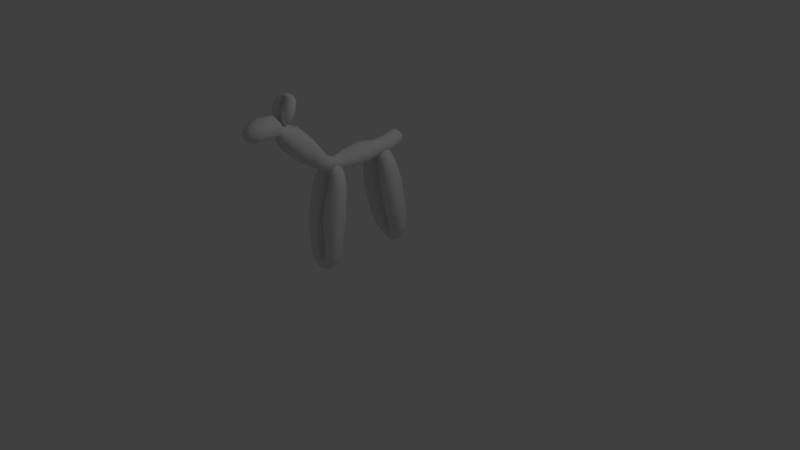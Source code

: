 # Source: GIRAFA.blend  (saved by Blender 2.79.0; exported with 4.5.12 LTS)
import bpy
from mathutils import Matrix  # noqa: F401  (used for matrix-valued properties, if any)

bpy.ops.wm.read_factory_settings(use_empty=True)
scene = bpy.context.scene
scene.name = 'Scene'

# ---- collections
col_collection_1 = bpy.data.collections.new('Collection 1'); scene.collection.children.link(col_collection_1)

# ---- materials (node trees are filled in below, after node groups)
mat_material_001 = bpy.data.materials.new('Material.001')
mat_material_001.alpha_threshold = 0.0
mat_material_001.use_transparent_shadow = False
mat_material_001.roughness = 0.5

# ---- material node trees

# ---- world
world_world = bpy.data.worlds.new('World'); scene.world = world_world
world_world.color = (0.05088, 0.05088, 0.05088)
world_world.use_sun_shadow = False
world_world.sun_shadow_jitter_overblur = 0.0
world_world.cycles.sampling_method = 'MANUAL'

# ---- cameras
cam_camera = bpy.data.cameras.new('Camera')
cam_camera.clip_end = 100.0
cam_camera.lens = 35.0
cam_camera.sensor_width = 32.0
cam_camera.sensor_height = 18.0
cam_camera.ortho_scale = 7.314
cam_camera.dof.focus_distance = 0.0
cam_camera.dof.aperture_fstop = 128.0

# ---- lights
light_lamp = bpy.data.lights.new('Lamp', 'POINT')
light_lamp.transmission_factor = 0.0
light_lamp.cutoff_distance = 30.0
light_lamp.energy = 100.0
light_lamp.shadow_buffer_clip_start = 1.001
light_lamp.shadow_soft_size = 0.1
light_lamp.shadow_maximum_resolution = 0.006
light_lamp.use_absolute_resolution = True

# ---- meshes
me_cube_002 = bpy.data.meshes.new('Cube.002')
me_cube_002.from_pydata([(-0.3213, 0.469, 0.4326), (-0.06328, 0.4623, 0.4587), (-0.2316, 0.5346, 0.107), (-0.03798, 0.5297, 0.1431), (-0.1486, 0.4268, 0.1294), (-0.0577, 0.5203, 0.1918), (-0.1502, 0.6201, 0.1652), (-0.07743, 0.6266, 0.0806), (-0.1085, 0.554, -0.0007223), (-0.07618, 0.4542, 0.05096), (-0.1845, 0.3321, 0.4201), (-0.1854, 0.5852, 0.4695), (-0.3286, 0.3746, 0.9302), (-0.06013, 0.3747, 0.9009), (-0.2359, 0.3177, 1.262), (-0.04076, 0.3241, 1.226), (-0.1465, 0.2256, 1.197), (-0.06009, 0.3306, 1.172), (-0.15, 0.428, 1.237), (-0.07735, 0.4085, 1.32), (-0.1103, 0.2974, 1.373), (-0.07535, 0.2232, 1.283), (-0.1838, 0.2397, 0.8901), (-0.1854, 0.5052, 0.9391), (0.251, 0.4689, 0.4323), (-0.006793, 0.4621, 0.4588), (0.1603, 0.5346, 0.1065), (-0.03725, 0.5295, 0.1439), (0.07683, 0.4267, 0.1294), (-0.01338, 0.5203, 0.1921), (0.07836, 0.6203, 0.1653), (0.0003759, 0.6269, 0.0807), (0.03203, 0.5541, -0.001133), (0.0002389, 0.454, 0.05101), (0.113, 0.3327, 0.4203), (0.1138, 0.5843, 0.4694), (0.2587, 0.3744, 0.9304), (-0.01015, 0.3744, 0.901), (0.1646, 0.3175, 1.262), (-0.03415, 0.3241, 1.226), (0.07541, 0.2256, 1.197), (-0.01056, 0.3304, 1.172), (0.07874, 0.4279, 1.237), (0.0008615, 0.4086, 1.32), (0.03368, 0.2974, 1.374), (-1.165e-05, 0.223, 1.283), (0.1125, 0.2403, 0.8904), (0.114, 0.5041, 0.9391), (-0.304, -0.562, 0.4207), (-0.07257, -0.571, 0.448), (-0.228, -0.6023, 0.08912), (-0.04627, -0.6, 0.1127), (-0.1467, -0.6816, 0.1447), (-0.07612, -0.5921, 0.1697), (-0.1485, -0.5074, 0.1181), (-0.07716, -0.5296, 0.03564), (-0.1061, -0.6176, -0.01531), (-0.07581, -0.6851, 0.06072), (-0.1707, -0.6756, 0.4507), (-0.1827, -0.4574, 0.4202), (-0.3055, -0.4944, 0.9174), (-0.06547, -0.5133, 0.8949), (-0.2262, -0.4443, 1.247), (-0.04507, -0.45, 1.223), (-0.1429, -0.5433, 1.218), (-0.06984, -0.46, 1.168), (-0.1479, -0.362, 1.195), (-0.07709, -0.3538, 1.28), (-0.1072, -0.4299, 1.358), (-0.07477, -0.5229, 1.3), (-0.1681, -0.6224, 0.9225), (-0.1818, -0.3927, 0.8905), (0.2343, -0.5624, 0.4205), (0.0003249, -0.5714, 0.4482), (0.1563, -0.6024, 0.08894), (-0.02972, -0.6001, 0.1125), (0.07498, -0.6808, 0.1447), (0.005677, -0.5923, 0.1695), (0.07669, -0.5083, 0.1184), (0.0001847, -0.5305, 0.03587), (0.02938, -0.6175, -0.01477), (-1.81e-05, -0.6848, 0.06073), (0.09941, -0.6758, 0.4509), (0.1113, -0.4581, 0.4203), (0.2364, -0.4947, 0.9177), (-0.006864, -0.5137, 0.8949), (0.1548, -0.4444, 1.247), (-0.03062, -0.4501, 1.223), (0.07153, -0.543, 1.218), (-0.001334, -0.4602, 1.168), (0.07631, -0.3622, 1.195), (0.0002926, -0.3537, 1.28), (0.0308, -0.4299, 1.358), (-0.0006099, -0.5232, 1.3), (0.09671, -0.622, 0.9225), (0.1105, -0.3925, 0.8905), (0.009135, 0.2473, 1.27), (-0.01491, 0.2132, 1.477), (0.01366, 0.5979, 1.331), (0.1091, 0.5387, 1.438), (-0.01075, 0.4906, 1.524), (-0.1127, 0.5487, 1.416), (0.1034, 0.2273, 1.384), (-0.1091, 0.2332, 1.364), (-0.0002648, -0.2519, 1.235), (-0.02563, -0.2414, 1.478), (-0.01307, -0.589, 1.291), (0.07162, -0.5509, 1.378), (-0.0279, -0.5095, 1.45), (-0.111, -0.5495, 1.359), (0.1117, -0.2491, 1.361), (-0.1386, -0.2437, 1.336), (-0.002081, -0.959, 1.512), (0.1409, -0.8283, 1.644), (-0.02971, -0.7284, 1.731), (-0.1815, -0.8397, 1.618), (-0.03728, -1.441, 2.148), (-0.1726, -1.485, 2.021), (-0.0148, -1.557, 1.879), (0.1134, -1.491, 2.042), (0.0557, -1.179, 1.967), (-0.01068, -1.247, 1.886), (-0.09948, -1.181, 1.955), (-0.02508, -1.14, 2.009), (-0.02823, -1.652, 2.02), (-0.001385, 0.6347, 1.487), (-0.1758, 0.3896, 0.2326), (-0.1771, 0.6114, 0.2756), (-0.2837, 0.5109, 0.228), (-0.06337, 0.5015, 0.282), (-0.2918, 0.3676, 0.4159), (-0.1037, 0.55, 0.4724), (-0.1121, 0.4454, 0.07861), (-0.1137, 0.6241, 0.1101), (-0.1728, 0.5467, 0.04071), (-0.043, 0.5278, 0.1543), (-0.209, 0.5993, 0.1305), (-0.2126, 0.4625, 0.1036), (-0.07927, 0.4447, 0.1665), (-0.08633, 0.595, 0.1927), (-0.0868, 0.3694, 0.4376), (-0.2752, 0.5604, 0.4545), (-0.05861, 0.4157, 0.6797), (-0.334, 0.4197, 0.6796), (-0.1848, 0.5462, 0.7042), (-0.1841, 0.2789, 0.6536), (-0.174, 0.2262, 1.087), (-0.1769, 0.4569, 1.129), (-0.2894, 0.3385, 1.139), (-0.06605, 0.3446, 1.079), (-0.296, 0.2713, 0.908), (-0.09989, 0.4687, 0.9225), (-0.1108, 0.226, 1.252), (-0.1138, 0.4147, 1.291), (-0.1758, 0.3062, 1.33), (-0.0466, 0.3261, 1.212), (-0.2137, 0.3927, 1.264), (-0.2145, 0.2484, 1.237), (-0.07951, 0.2524, 1.167), (-0.08582, 0.4077, 1.199), (-0.08468, 0.2797, 0.8862), (-0.2811, 0.4739, 0.9437), (0.104, 0.3894, 0.2324), (0.1053, 0.6113, 0.2756), (0.213, 0.5109, 0.2276), (-0.007552, 0.5015, 0.2821), (0.221, 0.3664, 0.4155), (0.03326, 0.5486, 0.4723), (0.03938, 0.4453, 0.07868), (0.04063, 0.6244, 0.1102), (0.09995, 0.5468, 0.0402), (-0.0289, 0.5275, 0.1555), (0.1374, 0.5997, 0.1304), (0.141, 0.4622, 0.1032), (0.008033, 0.4451, 0.1667), (0.01485, 0.5948, 0.1928), (-0.03904, 0.4561, 0.04294), (-0.03985, 0.6274, 0.0723), (-0.0394, 0.5564, -0.01537), (-0.03915, 0.5293, 0.1439), (-0.02751, 0.4635, 0.1118), (-0.02601, 0.5999, 0.1328), (0.02389, 0.6108, 0.02647), (0.02468, 0.4899, 0.003866), (0.01652, 0.3706, 0.438), (0.2039, 0.5609, 0.4545), (-0.01174, 0.4153, 0.6798), (0.2643, 0.4195, 0.6795), (0.1134, 0.545, 0.7041), (0.1129, 0.2794, 0.6539), (0.1027, 0.2265, 1.087), (0.1056, 0.4565, 1.129), (0.2187, 0.3383, 1.139), (-0.004759, 0.3443, 1.079), (0.2256, 0.2699, 0.908), (0.02971, 0.4671, 0.9223), (0.03876, 0.2259, 1.252), (0.0412, 0.4148, 1.291), (0.1029, 0.3061, 1.33), (-0.02484, 0.326, 1.211), (0.1424, 0.393, 1.265), (0.1432, 0.248, 1.237), (0.00887, 0.2524, 1.168), (0.01501, 0.4073, 1.199), (-0.03881, 0.2211, 1.292), (-0.03955, 0.4068, 1.328), (-0.03947, 0.2937, 1.389), (-0.03877, 0.3237, 1.227), (-0.02536, 0.2517, 1.231), (-0.0256, 0.3935, 1.258), (0.02717, 0.3685, 1.372), (0.02501, 0.2378, 1.343), (0.01425, 0.2807, 0.8865), (0.2101, 0.4745, 0.944), (-0.04781, 0.4635, 0.1113), (-0.05031, 0.6, 0.1322), (-0.1008, 0.6105, 0.02669), (-0.1008, 0.4901, 0.004236), (-0.04952, 0.2519, 1.231), (-0.04991, 0.3935, 1.259), (-0.1041, 0.3683, 1.372), (-0.101, 0.2379, 1.343), (-0.1704, -0.6801, 0.2544), (-0.1749, -0.4882, 0.2272), (-0.2752, -0.5862, 0.2129), (-0.08851, -0.5835, 0.2653), (-0.2704, -0.6498, 0.4362), (-0.1102, -0.4856, 0.4329), (-0.1114, -0.6834, 0.09021), (-0.113, -0.5212, 0.06436), (-0.1701, -0.6119, 0.02338), (-0.05669, -0.5976, 0.1287), (-0.2069, -0.5344, 0.09058), (-0.2052, -0.6652, 0.1105), (-0.09335, -0.6564, 0.17), (-0.09402, -0.5278, 0.1505), (-0.08656, -0.6539, 0.457), (-0.2625, -0.4791, 0.4136), (-0.05434, -0.5494, 0.6726), (-0.3147, -0.5309, 0.6692), (-0.1816, -0.4207, 0.6548), (-0.1642, -0.6613, 0.6882), (-0.1661, -0.5767, 1.113), (-0.1738, -0.3709, 1.084), (-0.2775, -0.4622, 1.125), (-0.07834, -0.4782, 1.074), (-0.2758, -0.5883, 0.9277), (-0.1069, -0.4214, 0.8856), (-0.1092, -0.5279, 1.27), (-0.1128, -0.3578, 1.25), (-0.1691, -0.4352, 1.314), (-0.05379, -0.4524, 1.208), (-0.2044, -0.3814, 1.227), (-0.2063, -0.5121, 1.246), (-0.08429, -0.5282, 1.185), (-0.09287, -0.388, 1.169), (-0.07853, -0.6009, 0.9097), (-0.2594, -0.4157, 0.9026), (0.09872, -0.679, 0.2545), (0.1031, -0.4895, 0.2275), (0.2046, -0.5864, 0.2125), (0.01752, -0.5837, 0.2655), (0.1999, -0.651, 0.4363), (0.03861, -0.4857, 0.433), (0.03873, -0.6829, 0.09023), (0.03994, -0.5221, 0.06464), (0.09673, -0.6119, 0.02361), (-0.01527, -0.5977, 0.1286), (0.1349, -0.5345, 0.09063), (0.1333, -0.6653, 0.1106), (0.02231, -0.656, 0.1699), (0.02338, -0.5289, 0.1505), (-0.03897, -0.6857, 0.05226), (-0.03983, -0.5329, 0.02761), (-0.03936, -0.6195, -0.02842), (-0.03938, -0.6005, 0.1108), (-0.02196, -0.6612, 0.1054), (-0.02215, -0.542, 0.08668), (0.02216, -0.5588, -0.008107), (0.02192, -0.6707, 0.01007), (0.01429, -0.6546, 0.4572), (0.1913, -0.4788, 0.4135), (-0.01817, -0.5498, 0.6727), (0.2457, -0.5314, 0.6693), (0.1104, -0.4207, 0.6548), (0.09317, -0.6622, 0.6884), (0.09453, -0.5757, 1.113), (0.1022, -0.3713, 1.085), (0.2071, -0.4624, 1.126), (0.006926, -0.4785, 1.074), (0.2057, -0.5901, 0.9283), (0.03503, -0.4214, 0.8856), (0.037, -0.5283, 1.27), (0.03994, -0.3576, 1.25), (0.09622, -0.4353, 1.314), (-0.01839, -0.4527, 1.207), (0.1328, -0.3813, 1.227), (0.1347, -0.5124, 1.246), (0.0131, -0.5284, 1.185), (0.02149, -0.3881, 1.169), (-0.03876, -0.5226, 1.309), (-0.03972, -0.3523, 1.289), (-0.0394, -0.4282, 1.374), (-0.03906, -0.45, 1.225), (-0.02388, -0.5118, 1.246), (-0.02254, -0.3827, 1.233), (0.02376, -0.3701, 1.334), (0.02329, -0.4925, 1.349), (0.006306, -0.6016, 0.9098), (0.1885, -0.4151, 0.9027), (-0.05382, -0.6613, 0.1055), (-0.05426, -0.5414, 0.08692), (-0.0993, -0.5583, -0.008773), (-0.09804, -0.671, 0.009902), (-0.05132, -0.5115, 1.246), (-0.05381, -0.3827, 1.233), (-0.1006, -0.3703, 1.334), (-0.09916, -0.4923, 1.349), (0.1086, 0.4232, 1.401), (-0.1095, 0.4304, 1.379), (0.01335, 0.4594, 1.288), (-0.0105, 0.3947, 1.491), (0.08438, 0.2408, 1.304), (-0.09341, 0.2196, 1.445), (0.0808, 0.6034, 1.477), (-0.08581, 0.6143, 1.462), (0.008483, 0.6605, 1.404), (-0.009498, 0.559, 1.536), (-0.07378, 0.5885, 1.346), (0.09057, 0.5787, 1.367), (0.07311, 0.5017, 1.504), (-0.09163, 0.5074, 1.492), (0.06956, 0.2153, 1.458), (-0.0715, 0.2453, 1.288), (-0.02385, -0.01374, 1.509), (0.006734, -0.000643, 1.231), (-0.1515, -0.003188, 1.349), (0.1324, -0.01045, 1.377), (0.07211, -0.4412, 1.355), (-0.1042, -0.4381, 1.336), (-0.008208, -0.4604, 1.262), (-0.02431, -0.4187, 1.432), (0.08303, -0.2525, 1.272), (-0.1199, -0.2408, 1.436), (0.09699, -0.6529, 1.462), (-0.1399, -0.6563, 1.44), (-0.01247, -0.7258, 1.363), (-0.03115, -0.5814, 1.542), (-0.08088, -0.5786, 1.303), (0.05171, -0.5803, 1.317), (0.04416, -0.52, 1.437), (-0.09545, -0.5197, 1.421), (0.07372, -0.2447, 1.452), (-0.08982, -0.2486, 1.252), (0.1449, -1.029, 1.85), (-0.183, -1.041, 1.826), (0.00262, -1.181, 1.724), (-0.02713, -0.9248, 1.926), (-0.1323, -0.9292, 1.535), (0.1147, -0.9161, 1.559), (0.08289, -0.7521, 1.714), (-0.1396, -0.7558, 1.7), (0.06343, -1.606, 2.03), (-0.1208, -1.603, 2.016), (-0.0206, -1.639, 1.93), (-0.03438, -1.578, 2.103), (0.02517, -1.15, 2.001), (-0.1311, -1.449, 2.113), (-0.1402, -1.534, 1.914), (0.09948, -1.535, 1.936), (0.06044, -1.457, 2.124), (-0.07358, -1.149, 1.994), (-0.08469, -1.227, 1.904), (0.05268, -1.22, 1.919), (0.1145, -1.306, 2.029), (-0.01171, -1.375, 1.877), (-0.1652, -1.301, 2.005), (-0.03497, -1.245, 2.135), (-0.2594, 0.4268, 0.2183), (-0.08858, 0.4143, 0.2581), (-0.1007, 0.5835, 0.2902), (-0.2515, 0.5871, 0.2506), (-0.1586, 0.4806, 0.04205), (-0.05999, 0.4587, 0.1269), (-0.0645, 0.5986, 0.1495), (-0.1576, 0.606, 0.06572), (-0.2633, 0.2547, 1.116), (-0.08947, 0.257, 1.069), (-0.1003, 0.4309, 1.103), (-0.2554, 0.423, 1.145), (-0.1595, 0.2441, 1.302), (-0.06198, 0.2531, 1.212), (-0.06413, 0.3974, 1.241), (-0.1623, 0.3773, 1.33), (-0.3016, 0.3115, 0.6593), (-0.08177, 0.3204, 0.6617), (-0.2817, 0.5197, 0.6985), (-0.1002, 0.5083, 0.6974), (0.1883, 0.4261, 0.2179), (0.01726, 0.4148, 0.2582), (0.02944, 0.583, 0.2902), (0.1802, 0.5878, 0.2505), (0.08578, 0.4804, 0.04163), (-0.01202, 0.4586, 0.1276), (-0.007995, 0.5985, 0.1502), (0.08452, 0.6063, 0.06545), (-0.03911, 0.4928, -0.008931), (-0.03898, 0.4641, 0.1098), (-0.03962, 0.5998, 0.1302), (-0.03972, 0.6122, 0.01349), (0.1924, 0.254, 1.117), (0.01869, 0.2575, 1.069), (0.0294, 0.4301, 1.103), (0.1843, 0.4233, 1.146), (0.0868, 0.2438, 1.302), (-0.009446, 0.2528, 1.211), (-0.007632, 0.3975, 1.241), (0.0894, 0.3775, 1.331), (-0.0391, 0.2347, 1.357), (-0.03867, 0.2511, 1.234), (-0.03912, 0.3926, 1.261), (-0.03972, 0.3651, 1.386), (0.2313, 0.31, 0.659), (0.01141, 0.3214, 0.662), (0.2106, 0.5202, 0.6987), (0.02998, 0.5068, 0.6972), (-0.2467, -0.6599, 0.2306), (-0.1052, -0.6534, 0.2697), (-0.1133, -0.5135, 0.249), (-0.2454, -0.5112, 0.2103), (-0.1539, -0.6685, 0.04742), (-0.07047, -0.6595, 0.1254), (-0.07071, -0.5369, 0.1063), (-0.1559, -0.5491, 0.02766), (-0.2519, -0.5434, 1.13), (-0.09304, -0.5549, 1.09), (-0.109, -0.3985, 1.07), (-0.2437, -0.3905, 1.107), (-0.1545, -0.4976, 1.308), (-0.06543, -0.5157, 1.227), (-0.07027, -0.3844, 1.214), (-0.1554, -0.3759, 1.293), (-0.2795, -0.6284, 0.6828), (-0.06632, -0.6429, 0.6856), (-0.266, -0.444, 0.6578), (-0.1015, -0.4514, 0.659), (0.1754, -0.6606, 0.2306), (0.03386, -0.6532, 0.2698), (0.04223, -0.5142, 0.2492), (0.174, -0.5108, 0.2101), (0.08081, -0.6682, 0.04762), (-0.001744, -0.6593, 0.1253), (-0.001407, -0.5376, 0.1063), (0.08243, -0.5494, 0.02798), (-0.03906, -0.6722, -0.002753), (-0.03909, -0.6618, 0.1017), (-0.03971, -0.5427, 0.08329), (-0.03969, -0.5618, -0.02011), (0.181, -0.5444, 1.131), (0.02163, -0.5549, 1.09), (0.0375, -0.3987, 1.07), (0.1725, -0.3901, 1.107), (0.08189, -0.4979, 1.309), (-0.006588, -0.5162, 1.227), (-0.002266, -0.3843, 1.214), (0.08243, -0.3757, 1.293), (-0.03904, -0.4915, 1.364), (-0.03871, -0.5114, 1.249), (-0.03949, -0.3825, 1.236), (-0.03971, -0.368, 1.349), (0.2096, -0.6301, 0.6832), (-0.006079, -0.6439, 0.6858), (0.1951, -0.4436, 0.6577), (0.02966, -0.4514, 0.659), (0.08998, 0.4482, 1.323), (0.07231, 0.4006, 1.472), (-0.08961, 0.4052, 1.459), (-0.07054, 0.4541, 1.305), (0.06943, 0.6236, 1.414), (0.0552, 0.5538, 1.515), (-0.07123, 0.5599, 1.506), (-0.05852, 0.6331, 1.4), (0.05617, -0.4565, 1.29), (0.04433, -0.4251, 1.417), (-0.08877, -0.4228, 1.403), (-0.07609, -0.4541, 1.275), (0.07065, -0.707, 1.393), (0.06017, -0.5991, 1.527), (-0.1175, -0.6017, 1.51), (-0.09961, -0.7086, 1.377), (0.1006, -0.004733, 1.274), (0.0893, -0.01458, 1.479), (-0.0956, 0.0004686, 1.252), (-0.1308, -0.009197, 1.462), (0.1249, -1.127, 1.773), (0.08269, -0.9488, 1.911), (-0.1339, -0.9516, 1.899), (-0.1384, -1.146, 1.747), (0.05671, -1.609, 1.958), (0.03498, -1.559, 2.09), (-0.1017, -1.555, 2.081), (-0.1022, -1.608, 1.944), (0.06377, -1.264, 2.112), (-0.1279, -1.258, 2.097), (-0.1285, -1.353, 1.907), (0.09785, -1.357, 1.929), (-0.1909, -1.104, 2.108), (-0.05731, -1.11, 2.115), (-0.1471, -1.128, 2.03), (-0.04213, -1.126, 2.035), (-0.1001, -1.174, 2.043), (-0.05936, -1.122, 2.049), (-0.1012, -1.073, 2.037), (-0.05996, -1.086, 2.017), (-0.07666, -1.137, 2.005), (-0.05918, -1.176, 2.023), (-0.114, -1.17, 2.115), (-0.1209, -1.044, 2.108), (-0.1918, -1.065, 2.225), (-0.05321, -1.076, 2.22), (-0.146, -1.036, 2.303), (-0.04143, -1.04, 2.297), (-0.09794, -1.094, 2.296), (-0.05574, -1.046, 2.284), (-0.1008, -0.989, 2.291), (-0.05992, -0.9843, 2.311), (-0.07731, -1.028, 2.329), (-0.05858, -1.082, 2.315), (-0.1124, -1.139, 2.226), (-0.1204, -1.007, 2.219), (0.1199, -1.105, 2.108), (-0.01522, -1.11, 2.115), (0.07482, -1.128, 2.03), (-0.03257, -1.126, 2.035), (0.02788, -1.173, 2.043), (-0.01213, -1.122, 2.049), (0.02887, -1.073, 2.037), (-0.01531, -1.086, 2.017), (0.00155, -1.137, 2.005), (-0.01542, -1.175, 2.023), (0.04198, -1.17, 2.115), (0.04882, -1.044, 2.108), (0.1211, -1.066, 2.225), (-0.01938, -1.077, 2.22), (0.07395, -1.037, 2.303), (-0.03309, -1.04, 2.297), (0.02589, -1.093, 2.296), (-0.01618, -1.046, 2.284), (0.02864, -0.9891, 2.291), (-0.01524, -0.9842, 2.311), (0.002369, -1.028, 2.329), (-0.01576, -1.082, 2.315), (0.04043, -1.139, 2.226), (0.04837, -1.007, 2.219), (-0.1138, -1.173, 2.069), (-0.1164, -1.062, 2.063), (-0.1743, -1.118, 2.059), (-0.06651, -1.117, 2.072), (-0.1716, -1.155, 2.112), (-0.07906, -1.06, 2.111), (-0.07973, -1.175, 2.03), (-0.08063, -1.081, 2.024), (-0.1136, -1.133, 2.014), (-0.04814, -1.125, 2.039), (-0.1349, -1.089, 2.03), (-0.1339, -1.164, 2.035), (-0.06931, -1.159, 2.049), (-0.0697, -1.085, 2.044), (-0.06539, -1.158, 2.117), (-0.167, -1.057, 2.106), (-0.04679, -1.097, 2.168), (-0.1971, -1.087, 2.167), (-0.1203, -1.023, 2.163), (-0.1102, -1.162, 2.171), (-0.1113, -1.113, 2.271), (-0.1158, -0.9941, 2.265), (-0.1756, -1.047, 2.274), (-0.06064, -1.056, 2.262), (-0.1747, -1.12, 2.228), (-0.07712, -1.023, 2.218), (-0.07849, -1.085, 2.308), (-0.08054, -0.9866, 2.304), (-0.1131, -1.031, 2.319), (-0.04647, -1.041, 2.294), (-0.1334, -1.0, 2.298), (-0.1345, -1.076, 2.303), (-0.06408, -1.085, 2.288), (-0.06903, -1.004, 2.285), (-0.06075, -1.127, 2.223), (-0.1652, -1.02, 2.222), (0.04159, -1.172, 2.069), (0.04414, -1.063, 2.063), (0.1027, -1.119, 2.059), (-0.005298, -1.117, 2.072), (0.09998, -1.156, 2.112), (0.006879, -1.06, 2.111), (0.006951, -1.174, 2.03), (0.007647, -1.081, 2.024), (0.04044, -1.133, 2.014), (-0.02423, -1.125, 2.039), (0.06245, -1.089, 2.03), (0.06155, -1.164, 2.035), (-0.002533, -1.159, 2.049), (-0.001914, -1.085, 2.044), (-0.03791, -1.176, 2.021), (-0.03841, -1.088, 2.015), (-0.03814, -1.138, 2.002), (-0.03815, -1.127, 2.035), (-0.02809, -1.162, 2.034), (-0.0282, -1.093, 2.029), (-0.002616, -1.103, 2.007), (-0.002754, -1.167, 2.011), (-0.007162, -1.158, 2.117), (0.09503, -1.056, 2.106), (-0.0259, -1.097, 2.168), (0.1265, -1.087, 2.167), (0.04835, -1.023, 2.163), (0.03838, -1.162, 2.171), (0.03916, -1.112, 2.271), (0.04359, -0.9944, 2.265), (0.1042, -1.047, 2.274), (-0.01141, -1.056, 2.262), (0.1033, -1.121, 2.228), (0.004813, -1.023, 2.218), (0.005949, -1.085, 2.308), (0.007648, -0.9865, 2.304), (0.04015, -1.031, 2.319), (-0.02603, -1.041, 2.294), (0.06125, -1.0, 2.298), (0.06237, -1.076, 2.303), (-0.007849, -1.085, 2.288), (-0.003004, -1.004, 2.285), (-0.03779, -1.082, 2.318), (-0.03835, -0.9834, 2.313), (-0.03816, -1.027, 2.333), (-0.03797, -1.04, 2.298), (-0.0292, -1.076, 2.303), (-0.02843, -1.001, 2.3), (-0.001693, -0.9937, 2.324), (-0.001964, -1.064, 2.327), (-0.01177, -1.127, 2.223), (0.09343, -1.02, 2.222), (-0.04649, -1.162, 2.034), (-0.04674, -1.093, 2.029), (-0.07274, -1.102, 2.007), (-0.07202, -1.167, 2.011), (-0.04504, -1.075, 2.303), (-0.04648, -1.001, 2.3), (-0.07349, -0.9938, 2.324), (-0.07267, -1.064, 2.327), (-0.1579, -1.161, 2.063), (-0.07615, -1.157, 2.073), (-0.08081, -1.076, 2.068), (-0.1571, -1.075, 2.059), (-0.1043, -1.166, 2.02), (-0.0561, -1.161, 2.038), (-0.05624, -1.09, 2.034), (-0.1054, -1.097, 2.015), (-0.1609, -1.094, 2.275), (-0.06913, -1.1, 2.266), (-0.07835, -1.01, 2.261), (-0.1561, -1.005, 2.27), (-0.1046, -1.067, 2.317), (-0.05319, -1.078, 2.298), (-0.05599, -1.002, 2.295), (-0.1051, -0.997, 2.314), (-0.1768, -1.143, 2.17), (-0.05371, -1.151, 2.171), (-0.169, -1.036, 2.164), (-0.07399, -1.041, 2.164), (0.08584, -1.161, 2.063), (0.004136, -1.157, 2.073), (0.008972, -1.077, 2.068), (0.08502, -1.075, 2.058), (0.03125, -1.166, 2.02), (-0.01642, -1.161, 2.038), (-0.01622, -1.09, 2.034), (0.03218, -1.097, 2.016), (-0.03796, -1.168, 2.008), (-0.03798, -1.162, 2.033), (-0.03834, -1.093, 2.029), (-0.03833, -1.104, 2.004), (0.08912, -1.094, 2.276), (-0.002925, -1.1, 2.266), (0.006238, -1.01, 2.261), (0.08417, -1.005, 2.27), (0.03187, -1.067, 2.318), (-0.01922, -1.078, 2.298), (-0.01672, -1.002, 2.295), (0.03218, -0.9969, 2.314), (-0.03795, -1.064, 2.331), (-0.03776, -1.075, 2.304), (-0.03821, -1.001, 2.301), (-0.03834, -0.9925, 2.327), (0.1056, -1.144, 2.17), (-0.01892, -1.152, 2.171), (0.09726, -1.036, 2.164), (0.001714, -1.041, 2.164), (0.07649, -1.226, 1.99), (-0.01139, -1.294, 1.885), (-0.1224, -1.225, 1.973), (-0.0287, -1.178, 2.055), (0.03947, -1.191, 2.041), (-0.09335, -1.189, 2.032), (-0.09932, -1.273, 1.906), (0.0678, -1.27, 1.923), (0.09108, -1.124, 1.925), (-0.005834, -1.223, 1.827), (-0.1324, -1.131, 1.908), (-0.02621, -1.058, 1.982), (0.04923, -1.074, 1.971), (-0.09898, -1.075, 1.962), (-0.1046, -1.198, 1.846), (0.07973, -1.187, 1.866)], [], [(0, 141, 381, 128), (0, 128, 378, 130), (0, 130, 394, 143), (0, 143, 396, 141), (1, 140, 379, 129), (1, 129, 380, 131), (1, 131, 397, 142), (1, 142, 395, 140), (2, 137, 378, 128), (2, 128, 381, 136), (2, 136, 385, 134), (2, 134, 382, 137), (3, 215, 384, 135), (3, 135, 383, 214), (3, 214, 407, 179), (3, 179, 408, 215), (4, 138, 379, 126), (4, 126, 378, 137), (4, 137, 382, 132), (4, 132, 383, 138), (5, 139, 380, 129), (5, 129, 379, 138), (5, 138, 383, 135), (5, 135, 384, 139), (6, 136, 381, 127), (6, 127, 380, 139), (6, 139, 384, 133), (6, 133, 385, 136), (7, 216, 385, 133), (7, 133, 384, 215), (7, 215, 408, 177), (7, 177, 409, 216), (8, 217, 382, 134), (8, 134, 385, 216), (8, 216, 409, 178), (8, 178, 406, 217), (9, 214, 383, 132), (9, 132, 382, 217), (9, 217, 406, 176), (9, 176, 407, 214), (10, 145, 394, 130), (10, 130, 378, 126), (10, 126, 379, 140), (10, 140, 395, 145), (11, 144, 397, 131), (11, 131, 380, 127), (11, 127, 381, 141), (11, 141, 396, 144), (12, 148, 389, 161), (12, 161, 396, 143), (12, 143, 394, 150), (12, 150, 386, 148), (13, 149, 387, 160), (13, 160, 395, 142), (13, 142, 397, 151), (13, 151, 388, 149), (14, 148, 386, 157), (14, 157, 390, 154), (14, 154, 393, 156), (14, 156, 389, 148), (15, 155, 392, 219), (15, 219, 420, 207), (15, 207, 419, 218), (15, 218, 391, 155), (16, 146, 387, 158), (16, 158, 391, 152), (16, 152, 390, 157), (16, 157, 386, 146), (17, 149, 388, 159), (17, 159, 392, 155), (17, 155, 391, 158), (17, 158, 387, 149), (18, 147, 389, 156), (18, 156, 393, 153), (18, 153, 392, 159), (18, 159, 388, 147), (19, 153, 393, 220), (19, 220, 421, 205), (19, 205, 420, 219), (19, 219, 392, 153), (20, 154, 390, 221), (20, 221, 418, 206), (20, 206, 421, 220), (20, 220, 393, 154), (21, 152, 391, 218), (21, 218, 419, 204), (21, 204, 418, 221), (21, 221, 390, 152), (22, 150, 394, 145), (22, 145, 395, 160), (22, 160, 387, 146), (22, 146, 386, 150), (23, 151, 397, 144), (23, 144, 396, 161), (23, 161, 389, 147), (23, 147, 388, 151), (24, 164, 401, 185), (24, 185, 424, 187), (24, 187, 422, 166), (24, 166, 398, 164), (25, 165, 399, 184), (25, 184, 423, 186), (25, 186, 425, 167), (25, 167, 400, 165), (26, 164, 398, 173), (26, 173, 402, 170), (26, 170, 405, 172), (26, 172, 401, 164), (27, 171, 404, 181), (27, 181, 408, 179), (27, 179, 407, 180), (27, 180, 403, 171), (28, 162, 399, 174), (28, 174, 403, 168), (28, 168, 402, 173), (28, 173, 398, 162), (29, 165, 400, 175), (29, 175, 404, 171), (29, 171, 403, 174), (29, 174, 399, 165), (30, 163, 401, 172), (30, 172, 405, 169), (30, 169, 404, 175), (30, 175, 400, 163), (31, 169, 405, 182), (31, 182, 409, 177), (31, 177, 408, 181), (31, 181, 404, 169), (32, 170, 402, 183), (32, 183, 406, 178), (32, 178, 409, 182), (32, 182, 405, 170), (33, 168, 403, 180), (33, 180, 407, 176), (33, 176, 406, 183), (33, 183, 402, 168), (34, 166, 422, 189), (34, 189, 423, 184), (34, 184, 399, 162), (34, 162, 398, 166), (35, 167, 425, 188), (35, 188, 424, 185), (35, 185, 401, 163), (35, 163, 400, 167), (36, 213, 413, 192), (36, 192, 410, 194), (36, 194, 422, 187), (36, 187, 424, 213), (37, 212, 411, 193), (37, 193, 412, 195), (37, 195, 425, 186), (37, 186, 423, 212), (38, 201, 410, 192), (38, 192, 413, 200), (38, 200, 417, 198), (38, 198, 414, 201), (39, 209, 416, 199), (39, 199, 415, 208), (39, 208, 419, 207), (39, 207, 420, 209), (40, 202, 411, 190), (40, 190, 410, 201), (40, 201, 414, 196), (40, 196, 415, 202), (41, 203, 412, 193), (41, 193, 411, 202), (41, 202, 415, 199), (41, 199, 416, 203), (42, 200, 413, 191), (42, 191, 412, 203), (42, 203, 416, 197), (42, 197, 417, 200), (43, 210, 417, 197), (43, 197, 416, 209), (43, 209, 420, 205), (43, 205, 421, 210), (44, 211, 414, 198), (44, 198, 417, 210), (44, 210, 421, 206), (44, 206, 418, 211), (45, 208, 415, 196), (45, 196, 414, 211), (45, 211, 418, 204), (45, 204, 419, 208), (46, 189, 422, 194), (46, 194, 410, 190), (46, 190, 411, 212), (46, 212, 423, 189), (47, 188, 425, 195), (47, 195, 412, 191), (47, 191, 413, 213), (47, 213, 424, 188), (48, 237, 429, 224), (48, 224, 426, 226), (48, 226, 442, 239), (48, 239, 444, 237), (49, 236, 427, 225), (49, 225, 428, 227), (49, 227, 445, 238), (49, 238, 443, 236), (50, 233, 426, 224), (50, 224, 429, 232), (50, 232, 433, 230), (50, 230, 430, 233), (51, 311, 432, 231), (51, 231, 431, 310), (51, 310, 455, 275), (51, 275, 456, 311), (52, 234, 427, 222), (52, 222, 426, 233), (52, 233, 430, 228), (52, 228, 431, 234), (53, 235, 428, 225), (53, 225, 427, 234), (53, 234, 431, 231), (53, 231, 432, 235), (54, 232, 429, 223), (54, 223, 428, 235), (54, 235, 432, 229), (54, 229, 433, 232), (55, 312, 433, 229), (55, 229, 432, 311), (55, 311, 456, 273), (55, 273, 457, 312), (56, 313, 430, 230), (56, 230, 433, 312), (56, 312, 457, 274), (56, 274, 454, 313), (57, 310, 431, 228), (57, 228, 430, 313), (57, 313, 454, 272), (57, 272, 455, 310), (58, 241, 442, 226), (58, 226, 426, 222), (58, 222, 427, 236), (58, 236, 443, 241), (59, 240, 445, 227), (59, 227, 428, 223), (59, 223, 429, 237), (59, 237, 444, 240), (60, 244, 437, 257), (60, 257, 444, 239), (60, 239, 442, 246), (60, 246, 434, 244), (61, 245, 435, 256), (61, 256, 443, 238), (61, 238, 445, 247), (61, 247, 436, 245), (62, 244, 434, 253), (62, 253, 438, 250), (62, 250, 441, 252), (62, 252, 437, 244), (63, 251, 440, 315), (63, 315, 468, 303), (63, 303, 467, 314), (63, 314, 439, 251), (64, 242, 435, 254), (64, 254, 439, 248), (64, 248, 438, 253), (64, 253, 434, 242), (65, 245, 436, 255), (65, 255, 440, 251), (65, 251, 439, 254), (65, 254, 435, 245), (66, 243, 437, 252), (66, 252, 441, 249), (66, 249, 440, 255), (66, 255, 436, 243), (67, 249, 441, 316), (67, 316, 469, 301), (67, 301, 468, 315), (67, 315, 440, 249), (68, 250, 438, 317), (68, 317, 466, 302), (68, 302, 469, 316), (68, 316, 441, 250), (69, 248, 439, 314), (69, 314, 467, 300), (69, 300, 466, 317), (69, 317, 438, 248), (70, 246, 442, 241), (70, 241, 443, 256), (70, 256, 435, 242), (70, 242, 434, 246), (71, 247, 445, 240), (71, 240, 444, 257), (71, 257, 437, 243), (71, 243, 436, 247), (72, 260, 449, 281), (72, 281, 472, 283), (72, 283, 470, 262), (72, 262, 446, 260), (73, 261, 447, 280), (73, 280, 471, 282), (73, 282, 473, 263), (73, 263, 448, 261), (74, 260, 446, 269), (74, 269, 450, 266), (74, 266, 453, 268), (74, 268, 449, 260), (75, 267, 452, 277), (75, 277, 456, 275), (75, 275, 455, 276), (75, 276, 451, 267), (76, 258, 447, 270), (76, 270, 451, 264), (76, 264, 450, 269), (76, 269, 446, 258), (77, 261, 448, 271), (77, 271, 452, 267), (77, 267, 451, 270), (77, 270, 447, 261), (78, 259, 449, 268), (78, 268, 453, 265), (78, 265, 452, 271), (78, 271, 448, 259), (79, 265, 453, 278), (79, 278, 457, 273), (79, 273, 456, 277), (79, 277, 452, 265), (80, 266, 450, 279), (80, 279, 454, 274), (80, 274, 457, 278), (80, 278, 453, 266), (81, 264, 451, 276), (81, 276, 455, 272), (81, 272, 454, 279), (81, 279, 450, 264), (82, 262, 470, 285), (82, 285, 471, 280), (82, 280, 447, 258), (82, 258, 446, 262), (83, 263, 473, 284), (83, 284, 472, 281), (83, 281, 449, 259), (83, 259, 448, 263), (84, 309, 461, 288), (84, 288, 458, 290), (84, 290, 470, 283), (84, 283, 472, 309), (85, 308, 459, 289), (85, 289, 460, 291), (85, 291, 473, 282), (85, 282, 471, 308), (86, 297, 458, 288), (86, 288, 461, 296), (86, 296, 465, 294), (86, 294, 462, 297), (87, 305, 464, 295), (87, 295, 463, 304), (87, 304, 467, 303), (87, 303, 468, 305), (88, 298, 459, 286), (88, 286, 458, 297), (88, 297, 462, 292), (88, 292, 463, 298), (89, 299, 460, 289), (89, 289, 459, 298), (89, 298, 463, 295), (89, 295, 464, 299), (90, 296, 461, 287), (90, 287, 460, 299), (90, 299, 464, 293), (90, 293, 465, 296), (91, 306, 465, 293), (91, 293, 464, 305), (91, 305, 468, 301), (91, 301, 469, 306), (92, 307, 462, 294), (92, 294, 465, 306), (92, 306, 469, 302), (92, 302, 466, 307), (93, 304, 463, 292), (93, 292, 462, 307), (93, 307, 466, 300), (93, 300, 467, 304), (94, 285, 470, 290), (94, 290, 458, 286), (94, 286, 459, 308), (94, 308, 471, 285), (95, 284, 473, 291), (95, 291, 460, 287), (95, 287, 461, 309), (95, 309, 472, 284), (96, 333, 477, 320), (96, 320, 474, 322), (96, 322, 490, 335), (96, 335, 492, 333), (97, 332, 475, 321), (97, 321, 476, 323), (97, 323, 493, 334), (97, 334, 491, 332), (98, 329, 474, 320), (98, 320, 477, 328), (98, 328, 481, 326), (98, 326, 478, 329), (99, 330, 475, 318), (99, 318, 474, 329), (99, 329, 478, 324), (99, 324, 479, 330), (100, 331, 476, 321), (100, 321, 475, 330), (100, 330, 479, 327), (100, 327, 480, 331), (101, 328, 477, 319), (101, 319, 476, 331), (101, 331, 480, 325), (101, 325, 481, 328), (102, 337, 490, 322), (102, 322, 474, 318), (102, 318, 475, 332), (102, 332, 491, 337), (103, 336, 493, 323), (103, 323, 476, 319), (103, 319, 477, 333), (103, 333, 492, 336), (104, 340, 485, 353), (104, 353, 492, 335), (104, 335, 490, 342), (104, 342, 482, 340), (105, 341, 483, 352), (105, 352, 491, 334), (105, 334, 493, 343), (105, 343, 484, 341), (106, 340, 482, 349), (106, 349, 486, 346), (106, 346, 489, 348), (106, 348, 485, 340), (107, 338, 483, 350), (107, 350, 487, 344), (107, 344, 486, 349), (107, 349, 482, 338), (108, 341, 484, 351), (108, 351, 488, 347), (108, 347, 487, 350), (108, 350, 483, 341), (109, 339, 485, 348), (109, 348, 489, 345), (109, 345, 488, 351), (109, 351, 484, 339), (110, 342, 490, 337), (110, 337, 491, 352), (110, 352, 483, 338), (110, 338, 482, 342), (111, 343, 493, 336), (111, 336, 492, 353), (111, 353, 485, 339), (111, 339, 484, 343), (112, 358, 489, 346), (112, 346, 486, 359), (112, 359, 494, 356), (112, 356, 497, 358), (113, 359, 486, 344), (113, 344, 487, 360), (113, 360, 495, 354), (113, 354, 494, 359), (114, 360, 487, 347), (114, 347, 488, 361), (114, 361, 496, 357), (114, 357, 495, 360), (115, 361, 488, 345), (115, 345, 489, 358), (115, 358, 497, 355), (115, 355, 496, 361), (116, 370, 502, 377), (116, 377, 503, 367), (116, 367, 500, 365), (116, 365, 499, 370), (117, 367, 503, 376), (117, 376, 504, 368), (117, 368, 501, 363), (117, 363, 500, 367), (118, 368, 504, 375), (118, 375, 505, 369), (118, 369, 498, 364), (118, 364, 501, 368), (119, 369, 505, 374), (119, 374, 502, 370), (119, 370, 499, 362), (119, 362, 498, 369), (706, 713, 494, 354), (706, 354, 495, 710), (698, 702, 502, 374), (698, 374, 505, 705), (707, 712, 497, 356), (707, 356, 494, 713), (699, 705, 505, 375), (699, 375, 504, 704), (708, 711, 496, 355), (708, 355, 497, 712), (700, 704, 504, 376), (700, 376, 503, 703), (709, 710, 495, 357), (709, 357, 496, 711), (701, 703, 503, 377), (701, 377, 502, 702), (124, 364, 498, 362), (124, 362, 499, 365), (124, 365, 500, 363), (124, 363, 501, 364), (125, 324, 478, 326), (125, 326, 481, 325), (125, 325, 480, 327), (125, 327, 479, 324), (506, 569, 653, 556), (506, 556, 650, 558), (506, 558, 666, 571), (506, 571, 668, 569), (507, 568, 651, 557), (507, 557, 652, 559), (507, 559, 669, 570), (507, 570, 667, 568), (508, 565, 650, 556), (508, 556, 653, 564), (508, 564, 657, 562), (508, 562, 654, 565), (509, 643, 656, 563), (509, 563, 655, 642), (509, 642, 679, 607), (509, 607, 680, 643), (510, 566, 651, 554), (510, 554, 650, 565), (510, 565, 654, 560), (510, 560, 655, 566), (511, 567, 652, 557), (511, 557, 651, 566), (511, 566, 655, 563), (511, 563, 656, 567), (512, 564, 653, 555), (512, 555, 652, 567), (512, 567, 656, 561), (512, 561, 657, 564), (513, 644, 657, 561), (513, 561, 656, 643), (513, 643, 680, 605), (513, 605, 681, 644), (514, 645, 654, 562), (514, 562, 657, 644), (514, 644, 681, 606), (514, 606, 678, 645), (515, 642, 655, 560), (515, 560, 654, 645), (515, 645, 678, 604), (515, 604, 679, 642), (516, 573, 666, 558), (516, 558, 650, 554), (516, 554, 651, 568), (516, 568, 667, 573), (517, 572, 669, 559), (517, 559, 652, 555), (517, 555, 653, 569), (517, 569, 668, 572), (518, 576, 661, 589), (518, 589, 668, 571), (518, 571, 666, 578), (518, 578, 658, 576), (519, 577, 659, 588), (519, 588, 667, 570), (519, 570, 669, 579), (519, 579, 660, 577), (520, 576, 658, 585), (520, 585, 662, 582), (520, 582, 665, 584), (520, 584, 661, 576), (521, 583, 664, 647), (521, 647, 692, 635), (521, 635, 691, 646), (521, 646, 663, 583), (522, 574, 659, 586), (522, 586, 663, 580), (522, 580, 662, 585), (522, 585, 658, 574), (523, 577, 660, 587), (523, 587, 664, 583), (523, 583, 663, 586), (523, 586, 659, 577), (524, 575, 661, 584), (524, 584, 665, 581), (524, 581, 664, 587), (524, 587, 660, 575), (525, 581, 665, 648), (525, 648, 693, 633), (525, 633, 692, 647), (525, 647, 664, 581), (526, 582, 662, 649), (526, 649, 690, 634), (526, 634, 693, 648), (526, 648, 665, 582), (527, 580, 663, 646), (527, 646, 691, 632), (527, 632, 690, 649), (527, 649, 662, 580), (528, 578, 666, 573), (528, 573, 667, 588), (528, 588, 659, 574), (528, 574, 658, 578), (529, 579, 669, 572), (529, 572, 668, 589), (529, 589, 661, 575), (529, 575, 660, 579), (530, 592, 673, 613), (530, 613, 696, 615), (530, 615, 694, 594), (530, 594, 670, 592), (531, 593, 671, 612), (531, 612, 695, 614), (531, 614, 697, 595), (531, 595, 672, 593), (532, 592, 670, 601), (532, 601, 674, 598), (532, 598, 677, 600), (532, 600, 673, 592), (533, 599, 676, 609), (533, 609, 680, 607), (533, 607, 679, 608), (533, 608, 675, 599), (534, 590, 671, 602), (534, 602, 675, 596), (534, 596, 674, 601), (534, 601, 670, 590), (535, 593, 672, 603), (535, 603, 676, 599), (535, 599, 675, 602), (535, 602, 671, 593), (536, 591, 673, 600), (536, 600, 677, 597), (536, 597, 676, 603), (536, 603, 672, 591), (537, 597, 677, 610), (537, 610, 681, 605), (537, 605, 680, 609), (537, 609, 676, 597), (538, 598, 674, 611), (538, 611, 678, 606), (538, 606, 681, 610), (538, 610, 677, 598), (539, 596, 675, 608), (539, 608, 679, 604), (539, 604, 678, 611), (539, 611, 674, 596), (540, 594, 694, 617), (540, 617, 695, 612), (540, 612, 671, 590), (540, 590, 670, 594), (541, 595, 697, 616), (541, 616, 696, 613), (541, 613, 673, 591), (541, 591, 672, 595), (542, 641, 685, 620), (542, 620, 682, 622), (542, 622, 694, 615), (542, 615, 696, 641), (543, 640, 683, 621), (543, 621, 684, 623), (543, 623, 697, 614), (543, 614, 695, 640), (544, 629, 682, 620), (544, 620, 685, 628), (544, 628, 689, 626), (544, 626, 686, 629), (545, 637, 688, 627), (545, 627, 687, 636), (545, 636, 691, 635), (545, 635, 692, 637), (546, 630, 683, 618), (546, 618, 682, 629), (546, 629, 686, 624), (546, 624, 687, 630), (547, 631, 684, 621), (547, 621, 683, 630), (547, 630, 687, 627), (547, 627, 688, 631), (548, 628, 685, 619), (548, 619, 684, 631), (548, 631, 688, 625), (548, 625, 689, 628), (549, 638, 689, 625), (549, 625, 688, 637), (549, 637, 692, 633), (549, 633, 693, 638), (550, 639, 686, 626), (550, 626, 689, 638), (550, 638, 693, 634), (550, 634, 690, 639), (551, 636, 687, 624), (551, 624, 686, 639), (551, 639, 690, 632), (551, 632, 691, 636), (552, 617, 694, 622), (552, 622, 682, 618), (552, 618, 683, 640), (552, 640, 695, 617), (553, 616, 697, 623), (553, 623, 684, 619), (553, 619, 685, 641), (553, 641, 696, 616), (123, 701, 702, 366), (123, 371, 703, 701), (122, 700, 703, 371), (122, 372, 704, 700), (121, 699, 704, 372), (121, 373, 705, 699), (120, 698, 705, 373), (120, 366, 702, 698), (123, 709, 711, 371), (123, 366, 710, 709), (122, 708, 712, 372), (122, 371, 711, 708), (121, 707, 713, 373), (121, 372, 712, 707), (120, 706, 710, 366), (120, 373, 713, 706)])
me_cube_002.polygons.foreach_set('use_smooth', [True] * 712)
_uv = me_cube_002.uv_layers.new(name='UVMap')
_uv.uv.foreach_set('vector', [0.8063, 0.4834, 0.7822, 0.4818, 0.7905, 0.4367, 0.8081, 0.4384, 0.8063, 0.4834, 0.8081, 0.4384, 0.8263, 0.4387, 0.8307, 0.484, 0.8063, 0.4834, 0.8307, 0.484, 0.8324, 0.5421, 0.8047, 0.5417, 0.8063, 0.4834, 0.8047, 0.5417, 0.777, 0.5408, 0.7822, 0.4818, 0.9127, 0.4753, 0.8853, 0.4801, 0.8716, 0.4305, 0.8986, 0.4215, 0.7088, 0.4712, 0.7263, 0.4194, 0.7517, 0.4284, 0.7362, 0.4767, 0.7088, 0.4712, 0.7362, 0.4767, 0.7271, 0.5383, 0.6981, 0.5362, 0.9127, 0.4753, 0.9194, 0.5414, 0.891, 0.542, 0.8853, 0.4801, 0.8091, 0.4135, 0.8226, 0.4134, 0.8263, 0.4387, 0.8081, 0.4384, 0.8091, 0.4135, 0.8081, 0.4384, 0.7905, 0.4367, 0.7959, 0.4122, 0.8091, 0.4135, 0.7959, 0.4122, 0.7984, 0.3974, 0.8094, 0.3985, 0.8091, 0.4135, 0.8094, 0.3985, 0.8212, 0.3981, 0.8226, 0.4134, 0.7459, 0.3766, 0.7696, 0.3802, 0.7674, 0.3873, 0.7444, 0.3803, 0.8809, 0.3774, 0.8823, 0.3813, 0.8567, 0.3876, 0.8548, 0.3803, 0.8809, 0.3774, 0.8548, 0.3803, 0.8546, 0.3771, 0.8809, 0.3769, 0.7459, 0.3766, 0.7457, 0.3762, 0.7698, 0.3766, 0.7696, 0.3802, 0.8395, 0.4101, 0.8621, 0.4024, 0.8716, 0.4305, 0.8472, 0.4361, 0.8395, 0.4101, 0.8472, 0.4361, 0.8263, 0.4387, 0.8226, 0.4134, 0.8395, 0.4101, 0.8226, 0.4134, 0.8212, 0.3981, 0.835, 0.3949, 0.8395, 0.4101, 0.835, 0.3949, 0.8567, 0.3876, 0.8621, 0.4024, 0.7392, 0.3925, 0.7626, 0.4017, 0.7517, 0.4284, 0.7263, 0.4194, 0.8868, 0.3936, 0.8986, 0.4215, 0.8716, 0.4305, 0.8621, 0.4024, 0.8868, 0.3936, 0.8621, 0.4024, 0.8567, 0.3876, 0.8823, 0.3813, 0.7392, 0.3925, 0.7444, 0.3803, 0.7674, 0.3873, 0.7626, 0.4017, 0.7815, 0.4085, 0.7959, 0.4122, 0.7905, 0.4367, 0.7723, 0.4336, 0.7815, 0.4085, 0.7723, 0.4336, 0.7517, 0.4284, 0.7626, 0.4017, 0.7815, 0.4085, 0.7626, 0.4017, 0.7674, 0.3873, 0.786, 0.3941, 0.7815, 0.4085, 0.786, 0.3941, 0.7984, 0.3974, 0.7959, 0.4122, 0.7886, 0.3843, 0.8001, 0.3862, 0.7984, 0.3974, 0.786, 0.3941, 0.7886, 0.3843, 0.786, 0.3941, 0.7674, 0.3873, 0.7696, 0.3802, 0.7886, 0.3843, 0.7696, 0.3802, 0.7698, 0.3766, 0.7892, 0.3762, 0.7886, 0.3843, 0.7892, 0.3762, 0.8006, 0.3764, 0.8001, 0.3862, 0.8098, 0.3866, 0.82, 0.3862, 0.8212, 0.3981, 0.8094, 0.3985, 0.8098, 0.3866, 0.8094, 0.3985, 0.7984, 0.3974, 0.8001, 0.3862, 0.8098, 0.3866, 0.8001, 0.3862, 0.8006, 0.3764, 0.8101, 0.3762, 0.8098, 0.3866, 0.8101, 0.3762, 0.8198, 0.3761, 0.82, 0.3862, 0.8328, 0.3848, 0.8548, 0.3803, 0.8567, 0.3876, 0.835, 0.3949, 0.8328, 0.3848, 0.835, 0.3949, 0.8212, 0.3981, 0.82, 0.3862, 0.8328, 0.3848, 0.82, 0.3862, 0.8198, 0.3761, 0.8319, 0.3764, 0.8328, 0.3848, 0.8319, 0.3764, 0.8546, 0.3771, 0.8548, 0.3803, 0.8577, 0.4828, 0.8622, 0.5422, 0.8324, 0.5421, 0.8307, 0.484, 0.8577, 0.4828, 0.8307, 0.484, 0.8263, 0.4387, 0.8472, 0.4361, 0.8577, 0.4828, 0.8472, 0.4361, 0.8716, 0.4305, 0.8853, 0.4801, 0.8577, 0.4828, 0.8853, 0.4801, 0.891, 0.542, 0.8622, 0.5422, 0.7594, 0.4797, 0.7517, 0.5398, 0.7271, 0.5383, 0.7362, 0.4767, 0.7594, 0.4797, 0.7362, 0.4767, 0.7517, 0.4284, 0.7723, 0.4336, 0.7594, 0.4797, 0.7723, 0.4336, 0.7905, 0.4367, 0.7822, 0.4818, 0.7594, 0.4797, 0.7822, 0.4818, 0.777, 0.5408, 0.7517, 0.5398, 0.8039, 0.6012, 0.8038, 0.6502, 0.7824, 0.6508, 0.7778, 0.6011, 0.8039, 0.6012, 0.7778, 0.6011, 0.777, 0.5408, 0.8047, 0.5417, 0.8039, 0.6012, 0.8047, 0.5417, 0.8324, 0.5421, 0.8297, 0.6012, 0.8039, 0.6012, 0.8297, 0.6012, 0.8246, 0.6501, 0.8038, 0.6502, 0.9149, 0.608, 0.9011, 0.662, 0.8741, 0.6547, 0.8863, 0.6038, 0.9149, 0.608, 0.8863, 0.6038, 0.891, 0.542, 0.9194, 0.5414, 0.6976, 0.6021, 0.6981, 0.5362, 0.7271, 0.5383, 0.7278, 0.6009, 0.6976, 0.6021, 0.7278, 0.6009, 0.7365, 0.6532, 0.7068, 0.6569, 0.804, 0.6804, 0.8038, 0.6502, 0.8246, 0.6501, 0.8216, 0.6802, 0.804, 0.6804, 0.8216, 0.6802, 0.8212, 0.701, 0.804, 0.7013, 0.804, 0.6804, 0.804, 0.7013, 0.7867, 0.7015, 0.7859, 0.6812, 0.804, 0.6804, 0.7859, 0.6812, 0.7824, 0.6508, 0.8038, 0.6502, 0.7164, 0.7055, 0.7159, 0.7004, 0.743, 0.7013, 0.743, 0.7093, 0.7164, 0.7055, 0.743, 0.7093, 0.7416, 0.713, 0.7162, 0.7062, 0.8892, 0.7091, 0.8891, 0.7098, 0.8647, 0.7135, 0.8639, 0.7096, 0.8892, 0.7091, 0.8639, 0.7096, 0.8645, 0.7014, 0.89, 0.7041, 0.8427, 0.6821, 0.8489, 0.6518, 0.8741, 0.6547, 0.8665, 0.685, 0.8427, 0.6821, 0.8665, 0.685, 0.8645, 0.7014, 0.8412, 0.7012, 0.8427, 0.6821, 0.8412, 0.7012, 0.8212, 0.701, 0.8216, 0.6802, 0.8427, 0.6821, 0.8216, 0.6802, 0.8246, 0.6501, 0.8489, 0.6518, 0.7136, 0.6868, 0.7068, 0.6569, 0.7365, 0.6532, 0.742, 0.6845, 0.7136, 0.6868, 0.742, 0.6845, 0.743, 0.7013, 0.7159, 0.7004, 0.8922, 0.6907, 0.89, 0.7041, 0.8645, 0.7014, 0.8665, 0.685, 0.8922, 0.6907, 0.8665, 0.685, 0.8741, 0.6547, 0.9011, 0.662, 0.7659, 0.6827, 0.7604, 0.6518, 0.7824, 0.6508, 0.7859, 0.6812, 0.7659, 0.6827, 0.7859, 0.6812, 0.7867, 0.7015, 0.7671, 0.7018, 0.7659, 0.6827, 0.7671, 0.7018, 0.743, 0.7013, 0.742, 0.6845, 0.7659, 0.6827, 0.742, 0.6845, 0.7365, 0.6532, 0.7604, 0.6518, 0.766, 0.7158, 0.7671, 0.7018, 0.7867, 0.7015, 0.7862, 0.7196, 0.766, 0.7158, 0.7862, 0.7196, 0.7823, 0.7392, 0.7612, 0.7273, 0.766, 0.7158, 0.7612, 0.7273, 0.7416, 0.713, 0.743, 0.7093, 0.766, 0.7158, 0.743, 0.7093, 0.743, 0.7013, 0.7671, 0.7018, 0.8047, 0.7208, 0.804, 0.7013, 0.8212, 0.701, 0.8224, 0.7195, 0.8047, 0.7208, 0.8224, 0.7195, 0.8269, 0.7378, 0.8057, 0.7422, 0.8047, 0.7208, 0.8057, 0.7422, 0.7823, 0.7392, 0.7862, 0.7196, 0.8047, 0.7208, 0.7862, 0.7196, 0.7867, 0.7015, 0.804, 0.7013, 0.8418, 0.7152, 0.8412, 0.7012, 0.8645, 0.7014, 0.8639, 0.7096, 0.8418, 0.7152, 0.8639, 0.7096, 0.8647, 0.7135, 0.8465, 0.7269, 0.8418, 0.7152, 0.8465, 0.7269, 0.8269, 0.7378, 0.8224, 0.7195, 0.8418, 0.7152, 0.8224, 0.7195, 0.8212, 0.701, 0.8412, 0.7012, 0.8582, 0.6022, 0.8297, 0.6012, 0.8324, 0.5421, 0.8622, 0.5422, 0.8582, 0.6022, 0.8622, 0.5422, 0.891, 0.542, 0.8863, 0.6038, 0.8582, 0.6022, 0.8863, 0.6038, 0.8741, 0.6547, 0.8489, 0.6518, 0.8582, 0.6022, 0.8489, 0.6518, 0.8246, 0.6501, 0.8297, 0.6012, 0.7529, 0.601, 0.7278, 0.6009, 0.7271, 0.5383, 0.7517, 0.5398, 0.7529, 0.601, 0.7517, 0.5398, 0.777, 0.5408, 0.7778, 0.6011, 0.7529, 0.601, 0.7778, 0.6011, 0.7824, 0.6508, 0.7604, 0.6518, 0.7529, 0.601, 0.7604, 0.6518, 0.7365, 0.6532, 0.7278, 0.6009, 0.8077, 0.2664, 0.809, 0.3123, 0.7908, 0.3138, 0.7827, 0.2678, 0.8077, 0.2664, 0.7827, 0.2678, 0.7782, 0.2071, 0.807, 0.2067, 0.8077, 0.2664, 0.807, 0.2067, 0.8357, 0.2067, 0.8329, 0.2663, 0.8077, 0.2664, 0.8329, 0.2663, 0.8276, 0.3123, 0.809, 0.3123, 0.9163, 0.277, 0.9005, 0.3318, 0.8735, 0.3218, 0.8886, 0.2714, 0.9163, 0.277, 0.8886, 0.2714, 0.8958, 0.2079, 0.9246, 0.2091, 0.7077, 0.2778, 0.6976, 0.2107, 0.7271, 0.2089, 0.7356, 0.2725, 0.7077, 0.2778, 0.7356, 0.2725, 0.7512, 0.3223, 0.7253, 0.3315, 0.8098, 0.3376, 0.809, 0.3123, 0.8276, 0.3123, 0.8234, 0.3379, 0.8098, 0.3376, 0.8234, 0.3379, 0.8216, 0.3535, 0.8099, 0.3529, 0.8098, 0.3376, 0.8099, 0.3529, 0.7987, 0.354, 0.7964, 0.3388, 0.8098, 0.3376, 0.7964, 0.3388, 0.7908, 0.3138, 0.809, 0.3123, 0.7458, 0.3756, 0.7443, 0.3712, 0.7673, 0.364, 0.7693, 0.3721, 0.7458, 0.3756, 0.7693, 0.3721, 0.7698, 0.3766, 0.7457, 0.3762, 0.881, 0.3763, 0.8809, 0.3769, 0.8546, 0.3771, 0.8551, 0.3728, 0.881, 0.3763, 0.8551, 0.3728, 0.857, 0.3647, 0.8824, 0.3717, 0.8405, 0.3416, 0.8488, 0.3155, 0.8735, 0.3218, 0.8629, 0.35, 0.8405, 0.3416, 0.8629, 0.35, 0.857, 0.3647, 0.8359, 0.3568, 0.8405, 0.3416, 0.8359, 0.3568, 0.8216, 0.3535, 0.8234, 0.3379, 0.8405, 0.3416, 0.8234, 0.3379, 0.8276, 0.3123, 0.8488, 0.3155, 0.7389, 0.359, 0.7253, 0.3315, 0.7512, 0.3223, 0.7624, 0.3494, 0.7389, 0.359, 0.7624, 0.3494, 0.7673, 0.364, 0.7443, 0.3712, 0.8874, 0.3597, 0.8824, 0.3717, 0.857, 0.3647, 0.8629, 0.35, 0.8874, 0.3597, 0.8629, 0.35, 0.8735, 0.3218, 0.9005, 0.3318, 0.7812, 0.3424, 0.7722, 0.317, 0.7908, 0.3138, 0.7964, 0.3388, 0.7812, 0.3424, 0.7964, 0.3388, 0.7987, 0.354, 0.7857, 0.3569, 0.7812, 0.3424, 0.7857, 0.3569, 0.7673, 0.364, 0.7624, 0.3494, 0.7812, 0.3424, 0.7624, 0.3494, 0.7512, 0.3223, 0.7722, 0.317, 0.7883, 0.3675, 0.7857, 0.3569, 0.7987, 0.354, 0.8001, 0.366, 0.7883, 0.3675, 0.8001, 0.366, 0.8006, 0.3764, 0.7892, 0.3762, 0.7883, 0.3675, 0.7892, 0.3762, 0.7698, 0.3766, 0.7693, 0.3721, 0.7883, 0.3675, 0.7693, 0.3721, 0.7673, 0.364, 0.7857, 0.3569, 0.8102, 0.3653, 0.8099, 0.3529, 0.8216, 0.3535, 0.8204, 0.3658, 0.8102, 0.3653, 0.8204, 0.3658, 0.8198, 0.3761, 0.8101, 0.3762, 0.8102, 0.3653, 0.8101, 0.3762, 0.8006, 0.3764, 0.8001, 0.366, 0.8102, 0.3653, 0.8001, 0.366, 0.7987, 0.354, 0.8099, 0.3529, 0.8331, 0.3674, 0.8359, 0.3568, 0.857, 0.3647, 0.8551, 0.3728, 0.8331, 0.3674, 0.8551, 0.3728, 0.8546, 0.3771, 0.8319, 0.3764, 0.8331, 0.3674, 0.8319, 0.3764, 0.8198, 0.3761, 0.8204, 0.3658, 0.8331, 0.3674, 0.8204, 0.3658, 0.8216, 0.3535, 0.8359, 0.3568, 0.8606, 0.268, 0.8329, 0.2663, 0.8357, 0.2067, 0.8664, 0.2072, 0.8606, 0.268, 0.8664, 0.2072, 0.8958, 0.2079, 0.8886, 0.2714, 0.8606, 0.268, 0.8886, 0.2714, 0.8735, 0.3218, 0.8488, 0.3155, 0.8606, 0.268, 0.8488, 0.3155, 0.8276, 0.3123, 0.8329, 0.2663, 0.7593, 0.2697, 0.7356, 0.2725, 0.7271, 0.2089, 0.7522, 0.2078, 0.7593, 0.2697, 0.7522, 0.2078, 0.7782, 0.2071, 0.7827, 0.2678, 0.7593, 0.2697, 0.7827, 0.2678, 0.7908, 0.3138, 0.7722, 0.317, 0.7593, 0.2697, 0.7722, 0.317, 0.7512, 0.3223, 0.7356, 0.2725, 0.8072, 0.1457, 0.7801, 0.1453, 0.7859, 0.09442, 0.8079, 0.09548, 0.8072, 0.1457, 0.8079, 0.09548, 0.8294, 0.09598, 0.8339, 0.1461, 0.8072, 0.1457, 0.8339, 0.1461, 0.8357, 0.2067, 0.807, 0.2067, 0.8072, 0.1457, 0.807, 0.2067, 0.7782, 0.2071, 0.7801, 0.1453, 0.9211, 0.1404, 0.892, 0.1443, 0.8801, 0.09168, 0.9077, 0.08462, 0.6982, 0.1427, 0.7088, 0.08641, 0.739, 0.09083, 0.7289, 0.1445, 0.6982, 0.1427, 0.7289, 0.1445, 0.7271, 0.2089, 0.6976, 0.2107, 0.9211, 0.1404, 0.9246, 0.2091, 0.8958, 0.2079, 0.892, 0.1443, 0.8087, 0.06469, 0.8265, 0.06528, 0.8294, 0.09598, 0.8079, 0.09548, 0.8087, 0.06469, 0.8079, 0.09548, 0.7859, 0.09442, 0.7902, 0.06347, 0.8087, 0.06469, 0.7902, 0.06347, 0.7915, 0.04261, 0.809, 0.04342, 0.8087, 0.06469, 0.809, 0.04342, 0.8265, 0.04382, 0.8265, 0.06528, 0.7195, 0.03624, 0.7466, 0.03244, 0.747, 0.04156, 0.7191, 0.04204, 0.8965, 0.03582, 0.8969, 0.04141, 0.8706, 0.0435, 0.8704, 0.03425, 0.8965, 0.03582, 0.8704, 0.03425, 0.8717, 0.02951, 0.8966, 0.03426, 0.7195, 0.03624, 0.7191, 0.03462, 0.745, 0.0277, 0.7466, 0.03244, 0.8483, 0.06344, 0.8725, 0.06045, 0.8801, 0.09168, 0.8543, 0.0944, 0.8483, 0.06344, 0.8543, 0.0944, 0.8294, 0.09598, 0.8265, 0.06528, 0.8483, 0.06344, 0.8265, 0.06528, 0.8265, 0.04382, 0.8465, 0.04399, 0.8483, 0.06344, 0.8465, 0.04399, 0.8706, 0.0435, 0.8725, 0.06045, 0.7165, 0.05586, 0.7456, 0.05882, 0.739, 0.09083, 0.7088, 0.08641, 0.8988, 0.05505, 0.9077, 0.08462, 0.8801, 0.09168, 0.8725, 0.06045, 0.8988, 0.05505, 0.8725, 0.06045, 0.8706, 0.0435, 0.8969, 0.04141, 0.7165, 0.05586, 0.7191, 0.04204, 0.747, 0.04156, 0.7456, 0.05882, 0.7698, 0.06145, 0.7902, 0.06347, 0.7859, 0.09442, 0.7634, 0.09285, 0.7698, 0.06145, 0.7634, 0.09285, 0.739, 0.09083, 0.7456, 0.05882, 0.7698, 0.06145, 0.7456, 0.05882, 0.747, 0.04156, 0.7713, 0.04193, 0.7698, 0.06145, 0.7713, 0.04193, 0.7915, 0.04261, 0.7902, 0.06347, 0.7705, 0.02677, 0.7907, 0.02339, 0.7915, 0.04261, 0.7713, 0.04193, 0.7705, 0.02677, 0.7713, 0.04193, 0.747, 0.04156, 0.7466, 0.03244, 0.7705, 0.02677, 0.7466, 0.03244, 0.745, 0.0277, 0.7655, 0.01408, 0.7705, 0.02677, 0.7655, 0.01408, 0.7872, 0.002662, 0.7907, 0.02339, 0.8098, 0.02261, 0.8281, 0.02424, 0.8265, 0.04382, 0.809, 0.04342, 0.8098, 0.02261, 0.809, 0.04342, 0.7915, 0.04261, 0.7907, 0.02339, 0.8098, 0.02261, 0.7907, 0.02339, 0.7872, 0.002662, 0.8111, 0.0001233, 0.8098, 0.02261, 0.8111, 0.0001233, 0.8327, 0.004844, 0.8281, 0.02424, 0.8478, 0.02865, 0.8704, 0.03425, 0.8706, 0.0435, 0.8465, 0.04399, 0.8478, 0.02865, 0.8465, 0.04399, 0.8265, 0.04382, 0.8281, 0.02424, 0.8478, 0.02865, 0.8281, 0.02424, 0.8327, 0.004844, 0.8529, 0.016, 0.8478, 0.02865, 0.8529, 0.016, 0.8717, 0.02951, 0.8704, 0.03425, 0.8633, 0.1455, 0.8664, 0.2072, 0.8357, 0.2067, 0.8339, 0.1461, 0.8633, 0.1455, 0.8339, 0.1461, 0.8294, 0.09598, 0.8543, 0.0944, 0.8633, 0.1455, 0.8543, 0.0944, 0.8801, 0.09168, 0.892, 0.1443, 0.8633, 0.1455, 0.892, 0.1443, 0.8958, 0.2079, 0.8664, 0.2072, 0.7545, 0.1449, 0.7522, 0.2078, 0.7271, 0.2089, 0.7289, 0.1445, 0.7545, 0.1449, 0.7289, 0.1445, 0.739, 0.09083, 0.7634, 0.09285, 0.7545, 0.1449, 0.7634, 0.09285, 0.7859, 0.09442, 0.7801, 0.1453, 0.7545, 0.1449, 0.7801, 0.1453, 0.7782, 0.2071, 0.7522, 0.2078, 0.1007, 0.7452, 0.07852, 0.7438, 0.08576, 0.6973, 0.1027, 0.6988, 0.1007, 0.7452, 0.1027, 0.6988, 0.12, 0.6993, 0.1232, 0.7463, 0.1007, 0.7452, 0.1232, 0.7463, 0.1235, 0.8051, 0.09833, 0.8042, 0.1007, 0.7452, 0.09833, 0.8042, 0.07409, 0.8035, 0.07852, 0.7438, 0.1943, 0.7407, 0.1714, 0.7463, 0.1585, 0.6957, 0.1787, 0.6891, 0.01124, 0.7376, 0.02892, 0.687, 0.05046, 0.6923, 0.03747, 0.7415, 0.01124, 0.7376, 0.03747, 0.7415, 0.03004, 0.8021, 0.0001236, 0.8009, 0.1943, 0.7407, 0.2039, 0.8052, 0.1772, 0.8058, 0.1714, 0.7463, 0.1037, 0.6737, 0.1167, 0.6737, 0.12, 0.6993, 0.1027, 0.6988, 0.1037, 0.6737, 0.1027, 0.6988, 0.08576, 0.6973, 0.09088, 0.6727, 0.1037, 0.6737, 0.09088, 0.6727, 0.0933, 0.6582, 0.1041, 0.659, 0.1037, 0.6737, 0.1041, 0.659, 0.1152, 0.6587, 0.1167, 0.6737, 0.04569, 0.639, 0.06662, 0.642, 0.06434, 0.6501, 0.04394, 0.6449, 0.1634, 0.6408, 0.165, 0.6467, 0.1448, 0.6514, 0.1425, 0.6428, 0.1634, 0.6408, 0.1425, 0.6428, 0.1424, 0.6376, 0.1632, 0.6385, 0.04569, 0.639, 0.0458, 0.6367, 0.06724, 0.637, 0.06662, 0.642, 0.1317, 0.6712, 0.1491, 0.6669, 0.1585, 0.6957, 0.1393, 0.698, 0.1317, 0.6712, 0.1393, 0.698, 0.12, 0.6993, 0.1167, 0.6737, 0.1317, 0.6712, 0.1167, 0.6737, 0.1152, 0.6587, 0.1281, 0.6561, 0.1317, 0.6712, 0.1281, 0.6561, 0.1448, 0.6514, 0.1491, 0.6669, 0.03944, 0.6588, 0.05984, 0.6649, 0.05046, 0.6923, 0.02892, 0.687, 0.1691, 0.6608, 0.1787, 0.6891, 0.1585, 0.6957, 0.1491, 0.6669, 0.1691, 0.6608, 0.1491, 0.6669, 0.1448, 0.6514, 0.165, 0.6467, 0.03944, 0.6588, 0.04394, 0.6449, 0.06434, 0.6501, 0.05984, 0.6649, 0.07675, 0.6696, 0.09088, 0.6727, 0.08576, 0.6973, 0.0685, 0.6951, 0.07675, 0.6696, 0.0685, 0.6951, 0.05046, 0.6923, 0.05984, 0.6649, 0.07675, 0.6696, 0.05984, 0.6649, 0.06434, 0.6501, 0.08099, 0.6552, 0.07675, 0.6696, 0.08099, 0.6552, 0.0933, 0.6582, 0.09088, 0.6727, 0.08368, 0.6452, 0.09483, 0.6469, 0.0933, 0.6582, 0.08099, 0.6552, 0.08368, 0.6452, 0.08099, 0.6552, 0.06434, 0.6501, 0.06662, 0.642, 0.08368, 0.6452, 0.06662, 0.642, 0.06724, 0.637, 0.08433, 0.6367, 0.08368, 0.6452, 0.08433, 0.6367, 0.09538, 0.6369, 0.09483, 0.6469, 0.1045, 0.6472, 0.1142, 0.647, 0.1152, 0.6587, 0.1041, 0.659, 0.1045, 0.6472, 0.1041, 0.659, 0.0933, 0.6582, 0.09483, 0.6469, 0.1045, 0.6472, 0.09483, 0.6469, 0.09538, 0.6369, 0.1047, 0.6368, 0.1045, 0.6472, 0.1047, 0.6368, 0.114, 0.6368, 0.1142, 0.647, 0.1258, 0.6457, 0.1425, 0.6428, 0.1448, 0.6514, 0.1281, 0.6561, 0.1258, 0.6457, 0.1281, 0.6561, 0.1152, 0.6587, 0.1142, 0.647, 0.1258, 0.6457, 0.1142, 0.647, 0.114, 0.6368, 0.1256, 0.6372, 0.1258, 0.6457, 0.1256, 0.6372, 0.1424, 0.6376, 0.1425, 0.6428, 0.1488, 0.7467, 0.1524, 0.8057, 0.1235, 0.8051, 0.1232, 0.7463, 0.1488, 0.7467, 0.1232, 0.7463, 0.12, 0.6993, 0.1393, 0.698, 0.1488, 0.7467, 0.1393, 0.698, 0.1585, 0.6957, 0.1714, 0.7463, 0.1488, 0.7467, 0.1714, 0.7463, 0.1772, 0.8058, 0.1524, 0.8057, 0.05799, 0.7428, 0.05229, 0.8028, 0.03004, 0.8021, 0.03747, 0.7415, 0.05799, 0.7428, 0.03747, 0.7415, 0.05046, 0.6923, 0.0685, 0.6951, 0.05799, 0.7428, 0.0685, 0.6951, 0.08576, 0.6973, 0.07852, 0.7438, 0.05799, 0.7428, 0.07852, 0.7438, 0.07409, 0.8035, 0.05229, 0.8028, 0.09696, 0.8639, 0.09731, 0.9126, 0.07871, 0.9132, 0.07446, 0.864, 0.09696, 0.8639, 0.07446, 0.864, 0.07409, 0.8035, 0.09833, 0.8042, 0.09696, 0.8639, 0.09833, 0.8042, 0.1235, 0.8051, 0.1207, 0.8639, 0.09696, 0.8639, 0.1207, 0.8639, 0.1166, 0.9123, 0.09731, 0.9126, 0.1968, 0.8695, 0.1835, 0.921, 0.161, 0.9151, 0.1723, 0.8648, 0.1968, 0.8695, 0.1723, 0.8648, 0.1772, 0.8058, 0.2039, 0.8052, 0.004172, 0.8648, 0.0001236, 0.8009, 0.03004, 0.8021, 0.03258, 0.8632, 0.004172, 0.8648, 0.03258, 0.8632, 0.04071, 0.9141, 0.01568, 0.9169, 0.0978, 0.9417, 0.09731, 0.9126, 0.1166, 0.9123, 0.1138, 0.9415, 0.0978, 0.9417, 0.1138, 0.9415, 0.1134, 0.9613, 0.0978, 0.9614, 0.0978, 0.9417, 0.0978, 0.9614, 0.08259, 0.9614, 0.082, 0.9423, 0.0978, 0.9417, 0.082, 0.9423, 0.07871, 0.9132, 0.09731, 0.9126, 0.02374, 0.9647, 0.02361, 0.9591, 0.04632, 0.9605, 0.04584, 0.9691, 0.02374, 0.9647, 0.04584, 0.9691, 0.044, 0.9736, 0.02316, 0.9666, 0.1742, 0.9682, 0.1743, 0.9701, 0.1531, 0.974, 0.152, 0.9697, 0.1742, 0.9682, 0.152, 0.9697, 0.1523, 0.9613, 0.1746, 0.9626, 0.1332, 0.9431, 0.1394, 0.9135, 0.161, 0.9151, 0.154, 0.9451, 0.1332, 0.9431, 0.154, 0.9451, 0.1523, 0.9613, 0.1317, 0.9614, 0.1332, 0.9431, 0.1317, 0.9614, 0.1134, 0.9613, 0.1138, 0.9415, 0.1332, 0.9431, 0.1138, 0.9415, 0.1166, 0.9123, 0.1394, 0.9135, 0.02208, 0.9457, 0.01568, 0.9169, 0.04071, 0.9141, 0.04571, 0.9441, 0.02208, 0.9457, 0.04571, 0.9441, 0.04632, 0.9605, 0.02361, 0.9591, 0.1763, 0.9492, 0.1746, 0.9626, 0.1523, 0.9613, 0.154, 0.9451, 0.1763, 0.9492, 0.154, 0.9451, 0.161, 0.9151, 0.1835, 0.921, 0.06499, 0.9432, 0.06012, 0.9136, 0.07871, 0.9132, 0.082, 0.9423, 0.06499, 0.9432, 0.082, 0.9423, 0.08259, 0.9614, 0.06593, 0.9614, 0.06499, 0.9432, 0.06593, 0.9614, 0.04632, 0.9605, 0.04571, 0.9441, 0.06499, 0.9432, 0.04571, 0.9441, 0.04071, 0.9141, 0.06012, 0.9136, 0.06486, 0.9749, 0.06593, 0.9614, 0.08259, 0.9614, 0.08188, 0.9785, 0.06486, 0.9749, 0.08188, 0.9785, 0.07803, 0.9968, 0.05989, 0.9863, 0.06486, 0.9749, 0.05989, 0.9863, 0.044, 0.9736, 0.04584, 0.9691, 0.06486, 0.9749, 0.04584, 0.9691, 0.04632, 0.9605, 0.06593, 0.9614, 0.09829, 0.9798, 0.0978, 0.9614, 0.1134, 0.9613, 0.1145, 0.9788, 0.09829, 0.9798, 0.1145, 0.9788, 0.1186, 0.9962, 0.09886, 0.9999, 0.09829, 0.9798, 0.09886, 0.9999, 0.07803, 0.9968, 0.08188, 0.9785, 0.09829, 0.9798, 0.08188, 0.9785, 0.08259, 0.9614, 0.0978, 0.9614, 0.1323, 0.9749, 0.1317, 0.9614, 0.1523, 0.9613, 0.152, 0.9697, 0.1323, 0.9749, 0.152, 0.9697, 0.1531, 0.974, 0.1368, 0.9861, 0.1323, 0.9749, 0.1368, 0.9861, 0.1186, 0.9962, 0.1145, 0.9788, 0.1323, 0.9749, 0.1145, 0.9788, 0.1134, 0.9613, 0.1317, 0.9614, 0.1484, 0.8644, 0.1207, 0.8639, 0.1235, 0.8051, 0.1524, 0.8057, 0.1484, 0.8644, 0.1524, 0.8057, 0.1772, 0.8058, 0.1723, 0.8648, 0.1484, 0.8644, 0.1723, 0.8648, 0.161, 0.9151, 0.1394, 0.9135, 0.1484, 0.8644, 0.1394, 0.9135, 0.1166, 0.9123, 0.1207, 0.8639, 0.05381, 0.8635, 0.03258, 0.8632, 0.03004, 0.8021, 0.05229, 0.8028, 0.05381, 0.8635, 0.05229, 0.8028, 0.07409, 0.8035, 0.07446, 0.864, 0.05381, 0.8635, 0.07446, 0.864, 0.07871, 0.9132, 0.06012, 0.9136, 0.05381, 0.8635, 0.06012, 0.9136, 0.04071, 0.9141, 0.03258, 0.8632, 0.1042, 0.5239, 0.1049, 0.5721, 0.08705, 0.5731, 0.08079, 0.5247, 0.1042, 0.5239, 0.08079, 0.5247, 0.078, 0.4624, 0.1037, 0.4624, 0.1042, 0.5239, 0.1037, 0.4624, 0.1303, 0.4623, 0.128, 0.5235, 0.1042, 0.5239, 0.128, 0.5235, 0.1229, 0.5722, 0.1049, 0.5721, 0.2023, 0.5324, 0.1831, 0.5856, 0.1626, 0.5776, 0.1785, 0.5254, 0.2023, 0.5324, 0.1785, 0.5254, 0.1869, 0.4635, 0.2151, 0.4651, 0.01025, 0.5296, 0.0001233, 0.4629, 0.03171, 0.4625, 0.03791, 0.526, 0.01025, 0.5296, 0.03791, 0.526, 0.05052, 0.5776, 0.02818, 0.5829, 0.1052, 0.598, 0.1049, 0.5721, 0.1229, 0.5722, 0.1183, 0.5985, 0.1052, 0.598, 0.1183, 0.5985, 0.1163, 0.614, 0.105, 0.6132, 0.1052, 0.598, 0.105, 0.6132, 0.09391, 0.614, 0.09181, 0.5988, 0.1052, 0.598, 0.09181, 0.5988, 0.08705, 0.5731, 0.1049, 0.5721, 0.04568, 0.6336, 0.04392, 0.6269, 0.06442, 0.6218, 0.06649, 0.6311, 0.04568, 0.6336, 0.06649, 0.6311, 0.06724, 0.637, 0.0458, 0.6367, 0.1635, 0.6354, 0.1632, 0.6385, 0.1424, 0.6376, 0.1433, 0.6318, 0.1635, 0.6354, 0.1433, 0.6318, 0.1459, 0.6225, 0.1656, 0.6287, 0.1342, 0.6015, 0.143, 0.5743, 0.1626, 0.5776, 0.1514, 0.6069, 0.1342, 0.6015, 0.1514, 0.6069, 0.1459, 0.6225, 0.1294, 0.6169, 0.1342, 0.6015, 0.1294, 0.6169, 0.1163, 0.614, 0.1183, 0.5985, 0.1342, 0.6015, 0.1183, 0.5985, 0.1229, 0.5722, 0.143, 0.5743, 0.03923, 0.6124, 0.02818, 0.5829, 0.05052, 0.5776, 0.05997, 0.6063, 0.03923, 0.6124, 0.05997, 0.6063, 0.06442, 0.6218, 0.04392, 0.6269, 0.171, 0.6145, 0.1656, 0.6287, 0.1459, 0.6225, 0.1514, 0.6069, 0.171, 0.6145, 0.1514, 0.6069, 0.1626, 0.5776, 0.1831, 0.5856, 0.07709, 0.6016, 0.06908, 0.5751, 0.08705, 0.5731, 0.09181, 0.5988, 0.07709, 0.6016, 0.09181, 0.5988, 0.09391, 0.614, 0.08086, 0.6166, 0.07709, 0.6016, 0.08086, 0.6166, 0.06442, 0.6218, 0.05997, 0.6063, 0.07709, 0.6016, 0.05997, 0.6063, 0.05052, 0.5776, 0.06908, 0.5751, 0.08347, 0.6275, 0.08086, 0.6166, 0.09391, 0.614, 0.09502, 0.6263, 0.08347, 0.6275, 0.09502, 0.6263, 0.09538, 0.6369, 0.08433, 0.6367, 0.08347, 0.6275, 0.08433, 0.6367, 0.06724, 0.637, 0.06649, 0.6311, 0.08347, 0.6275, 0.06649, 0.6311, 0.06442, 0.6218, 0.08086, 0.6166, 0.105, 0.6258, 0.105, 0.6132, 0.1163, 0.614, 0.1148, 0.6264, 0.105, 0.6258, 0.1148, 0.6264, 0.114, 0.6368, 0.1047, 0.6368, 0.105, 0.6258, 0.1047, 0.6368, 0.09538, 0.6369, 0.09502, 0.6263, 0.105, 0.6258, 0.09502, 0.6263, 0.09391, 0.614, 0.105, 0.6132, 0.1262, 0.6281, 0.1294, 0.6169, 0.1459, 0.6225, 0.1433, 0.6318, 0.1262, 0.6281, 0.1433, 0.6318, 0.1424, 0.6376, 0.1256, 0.6372, 0.1262, 0.6281, 0.1256, 0.6372, 0.114, 0.6368, 0.1148, 0.6264, 0.1262, 0.6281, 0.1148, 0.6264, 0.1163, 0.614, 0.1294, 0.6169, 0.1548, 0.524, 0.128, 0.5235, 0.1303, 0.4623, 0.1606, 0.4627, 0.1548, 0.524, 0.1606, 0.4627, 0.1869, 0.4635, 0.1785, 0.5254, 0.1548, 0.524, 0.1785, 0.5254, 0.1626, 0.5776, 0.143, 0.5743, 0.1548, 0.524, 0.143, 0.5743, 0.1229, 0.5722, 0.128, 0.5235, 0.05937, 0.5252, 0.03791, 0.526, 0.03171, 0.4625, 0.05517, 0.4624, 0.05937, 0.5252, 0.05517, 0.4624, 0.078, 0.4624, 0.08079, 0.5247, 0.05937, 0.5252, 0.08079, 0.5247, 0.08705, 0.5731, 0.06908, 0.5751, 0.05937, 0.5252, 0.06908, 0.5751, 0.05052, 0.5776, 0.03791, 0.526, 0.1043, 0.4001, 0.08039, 0.3992, 0.08665, 0.3479, 0.1063, 0.3492, 0.1043, 0.4001, 0.1063, 0.3492, 0.1267, 0.3502, 0.1294, 0.4009, 0.1043, 0.4001, 0.1294, 0.4009, 0.1303, 0.4623, 0.1037, 0.4624, 0.1043, 0.4001, 0.1037, 0.4624, 0.078, 0.4624, 0.08039, 0.3992, 0.2097, 0.3973, 0.1837, 0.4016, 0.1733, 0.3485, 0.1969, 0.3429, 0.006369, 0.3959, 0.02049, 0.3415, 0.0468, 0.3455, 0.03632, 0.3986, 0.006369, 0.3959, 0.03632, 0.3986, 0.03171, 0.4625, 0.0001233, 0.4629, 0.2097, 0.3973, 0.2151, 0.4651, 0.1869, 0.4635, 0.1837, 0.4016, 0.1078, 0.3189, 0.1246, 0.3196, 0.1267, 0.3502, 0.1063, 0.3492, 0.1078, 0.3189, 0.1063, 0.3492, 0.08665, 0.3479, 0.0913, 0.3176, 0.1078, 0.3189, 0.0913, 0.3176, 0.09269, 0.2974, 0.1085, 0.2983, 0.1078, 0.3189, 0.1085, 0.2983, 0.1247, 0.2988, 0.1246, 0.3196, 0.03045, 0.2904, 0.05408, 0.2864, 0.05472, 0.2965, 0.03037, 0.2971, 0.1889, 0.2924, 0.189, 0.299, 0.1653, 0.2995, 0.1657, 0.2899, 0.1889, 0.2924, 0.1657, 0.2899, 0.1674, 0.2848, 0.1893, 0.2896, 0.03045, 0.2904, 0.0297, 0.2876, 0.05209, 0.2806, 0.05408, 0.2864, 0.1448, 0.3184, 0.1666, 0.3167, 0.1733, 0.3485, 0.1506, 0.3495, 0.1448, 0.3184, 0.1506, 0.3495, 0.1267, 0.3502, 0.1246, 0.3196, 0.1448, 0.3184, 0.1246, 0.3196, 0.1247, 0.2988, 0.1437, 0.2991, 0.1448, 0.3184, 0.1437, 0.2991, 0.1653, 0.2995, 0.1666, 0.3167, 0.02836, 0.3114, 0.05342, 0.3139, 0.0468, 0.3455, 0.02049, 0.3415, 0.1902, 0.3132, 0.1969, 0.3429, 0.1733, 0.3485, 0.1666, 0.3167, 0.1902, 0.3132, 0.1666, 0.3167, 0.1653, 0.2995, 0.189, 0.299, 0.02836, 0.3114, 0.03037, 0.2971, 0.05472, 0.2965, 0.05342, 0.3139, 0.0736, 0.3158, 0.0913, 0.3176, 0.08665, 0.3479, 0.06716, 0.3467, 0.0736, 0.3158, 0.06716, 0.3467, 0.0468, 0.3455, 0.05342, 0.3139, 0.0736, 0.3158, 0.05342, 0.3139, 0.05472, 0.2965, 0.0753, 0.2966, 0.0736, 0.3158, 0.0753, 0.2966, 0.09269, 0.2974, 0.0913, 0.3176, 0.07425, 0.2816, 0.09222, 0.2788, 0.09269, 0.2974, 0.0753, 0.2966, 0.07425, 0.2816, 0.0753, 0.2966, 0.05472, 0.2965, 0.05408, 0.2864, 0.07425, 0.2816, 0.05408, 0.2864, 0.05209, 0.2806, 0.06959, 0.2689, 0.07425, 0.2816, 0.06959, 0.2689, 0.08888, 0.2589, 0.09222, 0.2788, 0.1095, 0.2783, 0.1266, 0.2799, 0.1247, 0.2988, 0.1085, 0.2983, 0.1095, 0.2783, 0.1085, 0.2983, 0.09269, 0.2974, 0.09222, 0.2788, 0.1095, 0.2783, 0.09222, 0.2788, 0.08888, 0.2589, 0.1107, 0.2566, 0.1095, 0.2783, 0.1107, 0.2566, 0.1313, 0.2611, 0.1266, 0.2799, 0.1451, 0.2842, 0.1657, 0.2899, 0.1653, 0.2995, 0.1437, 0.2991, 0.1451, 0.2842, 0.1437, 0.2991, 0.1247, 0.2988, 0.1266, 0.2799, 0.1451, 0.2842, 0.1266, 0.2799, 0.1313, 0.2611, 0.1503, 0.272, 0.1451, 0.2842, 0.1503, 0.272, 0.1674, 0.2848, 0.1657, 0.2899, 0.1585, 0.4013, 0.1606, 0.4627, 0.1303, 0.4623, 0.1294, 0.4009, 0.1585, 0.4013, 0.1294, 0.4009, 0.1267, 0.3502, 0.1506, 0.3495, 0.1585, 0.4013, 0.1506, 0.3495, 0.1733, 0.3485, 0.1837, 0.4016, 0.1585, 0.4013, 0.1837, 0.4016, 0.1869, 0.4635, 0.1606, 0.4627, 0.05871, 0.399, 0.05517, 0.4624, 0.03171, 0.4625, 0.03632, 0.3986, 0.05871, 0.399, 0.03632, 0.3986, 0.0468, 0.3455, 0.06716, 0.3467, 0.05871, 0.399, 0.06716, 0.3467, 0.08665, 0.3479, 0.08039, 0.3992, 0.05871, 0.399, 0.08039, 0.3992, 0.078, 0.4624, 0.05517, 0.4624, 0.5652, 0.2462, 0.5637, 0.2233, 0.6204, 0.2225, 0.6239, 0.2454, 0.5782, 0.0566, 0.6361, 0.06593, 0.6291, 0.08788, 0.5734, 0.07912, 0.5782, 0.0566, 0.5734, 0.07912, 0.5088, 0.06796, 0.5121, 0.04092, 0.5652, 0.2462, 0.4977, 0.2529, 0.4981, 0.2256, 0.5637, 0.2233, 0.5616, 0.1504, 0.5637, 0.1253, 0.6166, 0.13, 0.6139, 0.1536, 0.5616, 0.1504, 0.6139, 0.1536, 0.6136, 0.1775, 0.5603, 0.1751, 0.5616, 0.1504, 0.5603, 0.1751, 0.4997, 0.1723, 0.5014, 0.1462, 0.5616, 0.1504, 0.5014, 0.1462, 0.5033, 0.1198, 0.5637, 0.1253, 0.6728, 0.0804, 0.6607, 0.09863, 0.6291, 0.08788, 0.6361, 0.06593, 0.6623, 0.2364, 0.6239, 0.2454, 0.6204, 0.2225, 0.6532, 0.2163, 0.6623, 0.2364, 0.6532, 0.2163, 0.6697, 0.2088, 0.684, 0.2221, 0.6728, 0.0804, 0.6919, 0.09806, 0.6752, 0.1083, 0.6607, 0.09863, 0.6517, 0.1162, 0.6437, 0.1347, 0.6166, 0.13, 0.6224, 0.1084, 0.6517, 0.1162, 0.6224, 0.1084, 0.6291, 0.08788, 0.6607, 0.09863, 0.6517, 0.1162, 0.6607, 0.09863, 0.6752, 0.1083, 0.6697, 0.1258, 0.6517, 0.1162, 0.6697, 0.1258, 0.6575, 0.1397, 0.6437, 0.1347, 0.6399, 0.1554, 0.6411, 0.1766, 0.6136, 0.1775, 0.6139, 0.1536, 0.6399, 0.1554, 0.6139, 0.1536, 0.6166, 0.13, 0.6437, 0.1347, 0.6399, 0.1554, 0.6437, 0.1347, 0.6575, 0.1397, 0.6559, 0.1565, 0.6399, 0.1554, 0.6559, 0.1565, 0.6558, 0.1734, 0.6411, 0.1766, 0.6468, 0.1968, 0.6532, 0.2163, 0.6204, 0.2225, 0.6164, 0.2005, 0.6468, 0.1968, 0.6164, 0.2005, 0.6136, 0.1775, 0.6411, 0.1766, 0.6468, 0.1968, 0.6411, 0.1766, 0.6558, 0.1734, 0.6668, 0.1895, 0.6468, 0.1968, 0.6668, 0.1895, 0.6697, 0.2088, 0.6532, 0.2163, 0.5683, 0.1021, 0.5058, 0.09408, 0.5088, 0.06796, 0.5734, 0.07912, 0.5683, 0.1021, 0.5734, 0.07912, 0.6291, 0.08788, 0.6224, 0.1084, 0.5683, 0.1021, 0.6224, 0.1084, 0.6166, 0.13, 0.5637, 0.1253, 0.5683, 0.1021, 0.5637, 0.1253, 0.5033, 0.1198, 0.5058, 0.09408, 0.5617, 0.1991, 0.4987, 0.1985, 0.4997, 0.1723, 0.5603, 0.1751, 0.5617, 0.1991, 0.5603, 0.1751, 0.6136, 0.1775, 0.6164, 0.2005, 0.5617, 0.1991, 0.6164, 0.2005, 0.6204, 0.2225, 0.5637, 0.2233, 0.5617, 0.1991, 0.5637, 0.2233, 0.4981, 0.2256, 0.4987, 0.1985, 0.4319, 0.2449, 0.3745, 0.2352, 0.376, 0.2151, 0.4356, 0.2207, 0.4319, 0.2449, 0.4356, 0.2207, 0.4981, 0.2256, 0.4977, 0.2529, 0.4454, 0.03969, 0.5121, 0.04092, 0.5088, 0.06796, 0.4457, 0.0643, 0.4454, 0.03969, 0.4457, 0.0643, 0.3851, 0.06151, 0.3867, 0.04069, 0.4455, 0.1424, 0.3814, 0.1387, 0.3837, 0.1103, 0.4467, 0.1151, 0.4455, 0.1424, 0.4467, 0.1151, 0.5033, 0.1198, 0.5014, 0.1462, 0.4455, 0.1424, 0.5014, 0.1462, 0.4997, 0.1723, 0.4435, 0.1696, 0.4455, 0.1424, 0.4435, 0.1696, 0.3807, 0.167, 0.3814, 0.1387, 0.3505, 0.03371, 0.3867, 0.04069, 0.3851, 0.06151, 0.3465, 0.05404, 0.3505, 0.03371, 0.3465, 0.05404, 0.3025, 0.04975, 0.3085, 0.025, 0.3384, 0.2364, 0.2967, 0.2417, 0.2953, 0.2168, 0.338, 0.2168, 0.3384, 0.2364, 0.338, 0.2168, 0.376, 0.2151, 0.3745, 0.2352, 0.3445, 0.07771, 0.3843, 0.08442, 0.3837, 0.1103, 0.3438, 0.1058, 0.3445, 0.07771, 0.3438, 0.1058, 0.2977, 0.1045, 0.2994, 0.07654, 0.3445, 0.07771, 0.2994, 0.07654, 0.3025, 0.04975, 0.3465, 0.05404, 0.3445, 0.07771, 0.3465, 0.05404, 0.3851, 0.06151, 0.3843, 0.08442, 0.342, 0.1369, 0.3814, 0.1387, 0.3807, 0.167, 0.3403, 0.1678, 0.342, 0.1369, 0.3403, 0.1678, 0.296, 0.1639, 0.2972, 0.1345, 0.342, 0.1369, 0.2972, 0.1345, 0.2977, 0.1045, 0.3438, 0.1058, 0.342, 0.1369, 0.3438, 0.1058, 0.3837, 0.1103, 0.3814, 0.1387, 0.3389, 0.1946, 0.3782, 0.1928, 0.376, 0.2151, 0.338, 0.2168, 0.3389, 0.1946, 0.338, 0.2168, 0.2953, 0.2168, 0.2953, 0.1911, 0.3389, 0.1946, 0.2953, 0.1911, 0.296, 0.1639, 0.3403, 0.1678, 0.3389, 0.1946, 0.3403, 0.1678, 0.3807, 0.167, 0.3782, 0.1928, 0.4462, 0.0894, 0.4457, 0.0643, 0.5088, 0.06796, 0.5058, 0.09408, 0.4462, 0.0894, 0.5058, 0.09408, 0.5033, 0.1198, 0.4467, 0.1151, 0.4462, 0.0894, 0.4467, 0.1151, 0.3837, 0.1103, 0.3843, 0.08442, 0.4462, 0.0894, 0.3843, 0.08442, 0.3851, 0.06151, 0.4457, 0.0643, 0.4396, 0.1955, 0.4435, 0.1696, 0.4997, 0.1723, 0.4987, 0.1985, 0.4396, 0.1955, 0.4987, 0.1985, 0.4981, 0.2256, 0.4356, 0.2207, 0.4396, 0.1955, 0.4356, 0.2207, 0.376, 0.2151, 0.3782, 0.1928, 0.4396, 0.1955, 0.3782, 0.1928, 0.3807, 0.167, 0.4435, 0.1696, 0.2219, 0.2564, 0.2223, 0.2204, 0.2953, 0.2168, 0.2967, 0.2417, 0.235, 0.006392, 0.3085, 0.025, 0.3025, 0.04975, 0.2299, 0.0413, 0.235, 0.006392, 0.2299, 0.0413, 0.159, 0.04209, 0.1562, 0.0001233, 0.2219, 0.2564, 0.1435, 0.2564, 0.1515, 0.2148, 0.2223, 0.2204, 0.2291, 0.07275, 0.2299, 0.0413, 0.3025, 0.04975, 0.2994, 0.07654, 0.2291, 0.07275, 0.2994, 0.07654, 0.2977, 0.1045, 0.2294, 0.1017, 0.2291, 0.07275, 0.2294, 0.1017, 0.1664, 0.1007, 0.1633, 0.07379, 0.2291, 0.07275, 0.1633, 0.07379, 0.159, 0.04209, 0.2299, 0.0413, 0.2298, 0.1296, 0.2294, 0.1017, 0.2977, 0.1045, 0.2972, 0.1345, 0.2298, 0.1296, 0.2972, 0.1345, 0.296, 0.1639, 0.2286, 0.1577, 0.2298, 0.1296, 0.2286, 0.1577, 0.1654, 0.151, 0.1672, 0.1258, 0.2298, 0.1296, 0.1672, 0.1258, 0.1664, 0.1007, 0.2294, 0.1017, 0.2257, 0.1876, 0.2286, 0.1577, 0.296, 0.1639, 0.2953, 0.1911, 0.2257, 0.1876, 0.2953, 0.1911, 0.2953, 0.2168, 0.2223, 0.2204, 0.2257, 0.1876, 0.2223, 0.2204, 0.1515, 0.2148, 0.16, 0.1799, 0.2257, 0.1876, 0.16, 0.1799, 0.1654, 0.151, 0.2286, 0.1577, 0.06874, 0.1226, 0.06863, 0.1029, 0.09128, 0.1033, 0.09173, 0.1234, 0.06874, 0.1226, 0.09173, 0.1234, 0.09192, 0.1432, 0.06925, 0.1422, 0.06874, 0.1226, 0.06925, 0.1422, 0.05067, 0.1418, 0.04987, 0.122, 0.06874, 0.1226, 0.04987, 0.122, 0.05059, 0.1027, 0.06863, 0.1029, 0.06739, 0.164, 0.06925, 0.1422, 0.09192, 0.1432, 0.08987, 0.166, 0.06739, 0.164, 0.08987, 0.166, 0.08411, 0.1949, 0.06317, 0.1899, 0.06739, 0.164, 0.06317, 0.1899, 0.0453, 0.1853, 0.04547, 0.1634, 0.06739, 0.164, 0.04547, 0.1634, 0.05067, 0.1418, 0.06925, 0.1422, 0.0464, 0.2194, 0.06317, 0.1899, 0.08411, 0.1949, 0.06727, 0.2332, 0.05247, 0.02575, 0.07502, 0.01487, 0.08737, 0.05361, 0.06553, 0.05654, 0.05247, 0.02575, 0.06553, 0.05654, 0.04775, 0.0595, 0.03425, 0.03938, 0.0464, 0.2194, 0.02961, 0.2041, 0.0453, 0.1853, 0.06317, 0.1899, 0.06762, 0.0816, 0.06553, 0.05654, 0.08737, 0.05361, 0.09049, 0.08109, 0.06762, 0.0816, 0.09049, 0.08109, 0.09128, 0.1033, 0.06863, 0.1029, 0.06762, 0.0816, 0.06863, 0.1029, 0.05059, 0.1027, 0.04615, 0.08095, 0.06762, 0.0816, 0.04615, 0.08095, 0.04775, 0.0595, 0.06553, 0.05654, 0.1415, 0.07572, 0.1369, 0.04538, 0.159, 0.04209, 0.1633, 0.07379, 0.1415, 0.07572, 0.1633, 0.07379, 0.1664, 0.1007, 0.1441, 0.1012, 0.105, 0.07937, 0.1066, 0.1025, 0.09128, 0.1033, 0.09049, 0.08109, 0.105, 0.07937, 0.09049, 0.08109, 0.08737, 0.05361, 0.101, 0.05114, 0.1191, 0.2513, 0.1303, 0.2092, 0.1515, 0.2148, 0.1435, 0.2564, 0.1303, 0.00249, 0.1562, 0.0001233, 0.159, 0.04209, 0.1369, 0.04538, 0.08976, 0.009864, 0.101, 0.05114, 0.08737, 0.05361, 0.07502, 0.01487, 0.08098, 0.2397, 0.06727, 0.2332, 0.08411, 0.1949, 0.09662, 0.1993, 0.1388, 0.1758, 0.1435, 0.1488, 0.1654, 0.151, 0.16, 0.1799, 0.1388, 0.1758, 0.16, 0.1799, 0.1515, 0.2148, 0.1303, 0.2092, 0.1037, 0.1689, 0.09662, 0.1993, 0.08411, 0.1949, 0.08987, 0.166, 0.1037, 0.1689, 0.08987, 0.166, 0.09192, 0.1432, 0.1067, 0.1449, 0.1449, 0.125, 0.1441, 0.1012, 0.1664, 0.1007, 0.1672, 0.1258, 0.1449, 0.125, 0.1672, 0.1258, 0.1654, 0.151, 0.1435, 0.1488, 0.1071, 0.1238, 0.1067, 0.1449, 0.09192, 0.1432, 0.09173, 0.1234, 0.1071, 0.1238, 0.09173, 0.1234, 0.09128, 0.1033, 0.1066, 0.1025, 0.02718, 0.1216, 0.0001233, 0.1213, 0.007412, 0.09758, 0.02943, 0.0955, 0.02718, 0.1216, 0.02943, 0.0955, 0.05059, 0.1027, 0.04987, 0.122, 0.02718, 0.1216, 0.04987, 0.122, 0.05067, 0.1418, 0.02909, 0.1483, 0.02718, 0.1216, 0.02909, 0.1483, 0.00657, 0.1456, 0.0001233, 0.1213, 0.6757, 0.1573, 0.6752, 0.1355, 0.6929, 0.1387, 0.6973, 0.1576, 0.6757, 0.1573, 0.6973, 0.1576, 0.6928, 0.1766, 0.674, 0.1794, 0.6757, 0.1573, 0.674, 0.1794, 0.6558, 0.1734, 0.6559, 0.1565, 0.6757, 0.1573, 0.6559, 0.1565, 0.6575, 0.1397, 0.6752, 0.1355, 0.1007, 0.7452, 0.07852, 0.7438, 0.08576, 0.6973, 0.1027, 0.6988, 0.1007, 0.7452, 0.1027, 0.6988, 0.12, 0.6993, 0.1232, 0.7463, 0.1007, 0.7452, 0.1232, 0.7463, 0.1235, 0.8051, 0.09833, 0.8042, 0.1007, 0.7452, 0.09833, 0.8042, 0.07409, 0.8035, 0.07852, 0.7438, 0.1943, 0.7407, 0.1714, 0.7463, 0.1585, 0.6957, 0.1787, 0.6891, 0.01124, 0.7376, 0.02892, 0.687, 0.05046, 0.6923, 0.03747, 0.7415, 0.01124, 0.7376, 0.03747, 0.7415, 0.03004, 0.8021, 0.0001236, 0.8009, 0.1943, 0.7407, 0.2039, 0.8052, 0.1772, 0.8058, 0.1714, 0.7463, 0.1037, 0.6737, 0.1167, 0.6737, 0.12, 0.6993, 0.1027, 0.6988, 0.1037, 0.6737, 0.1027, 0.6988, 0.08576, 0.6973, 0.09088, 0.6727, 0.1037, 0.6737, 0.09088, 0.6727, 0.0933, 0.6582, 0.1041, 0.659, 0.1037, 0.6737, 0.1041, 0.659, 0.1152, 0.6587, 0.1167, 0.6737, 0.04569, 0.639, 0.06662, 0.642, 0.06434, 0.6501, 0.04394, 0.6449, 0.1634, 0.6408, 0.165, 0.6467, 0.1448, 0.6514, 0.1425, 0.6428, 0.1634, 0.6408, 0.1425, 0.6428, 0.1424, 0.6376, 0.1632, 0.6385, 0.04569, 0.639, 0.0458, 0.6367, 0.06724, 0.637, 0.06662, 0.642, 0.1317, 0.6712, 0.1491, 0.6669, 0.1585, 0.6957, 0.1393, 0.698, 0.1317, 0.6712, 0.1393, 0.698, 0.12, 0.6993, 0.1167, 0.6737, 0.1317, 0.6712, 0.1167, 0.6737, 0.1152, 0.6587, 0.1281, 0.6561, 0.1317, 0.6712, 0.1281, 0.6561, 0.1448, 0.6514, 0.1491, 0.6669, 0.03944, 0.6588, 0.05984, 0.6649, 0.05046, 0.6923, 0.02892, 0.687, 0.1691, 0.6608, 0.1787, 0.6891, 0.1585, 0.6957, 0.1491, 0.6669, 0.1691, 0.6608, 0.1491, 0.6669, 0.1448, 0.6514, 0.165, 0.6467, 0.03944, 0.6588, 0.04394, 0.6449, 0.06434, 0.6501, 0.05984, 0.6649, 0.07675, 0.6696, 0.09088, 0.6727, 0.08576, 0.6973, 0.0685, 0.6951, 0.07675, 0.6696, 0.0685, 0.6951, 0.05046, 0.6923, 0.05984, 0.6649, 0.07675, 0.6696, 0.05984, 0.6649, 0.06434, 0.6501, 0.08099, 0.6552, 0.07675, 0.6696, 0.08099, 0.6552, 0.0933, 0.6582, 0.09088, 0.6727, 0.08368, 0.6452, 0.09483, 0.6469, 0.0933, 0.6582, 0.08099, 0.6552, 0.08368, 0.6452, 0.08099, 0.6552, 0.06434, 0.6501, 0.06662, 0.642, 0.08368, 0.6452, 0.06662, 0.642, 0.06724, 0.637, 0.08433, 0.6367, 0.08368, 0.6452, 0.08433, 0.6367, 0.09538, 0.6369, 0.09483, 0.6469, 0.1045, 0.6472, 0.1142, 0.647, 0.1152, 0.6587, 0.1041, 0.659, 0.1045, 0.6472, 0.1041, 0.659, 0.0933, 0.6582, 0.09483, 0.6469, 0.1045, 0.6472, 0.09483, 0.6469, 0.09538, 0.6369, 0.1047, 0.6368, 0.1045, 0.6472, 0.1047, 0.6368, 0.114, 0.6368, 0.1142, 0.647, 0.1258, 0.6457, 0.1425, 0.6428, 0.1448, 0.6514, 0.1281, 0.6561, 0.1258, 0.6457, 0.1281, 0.6561, 0.1152, 0.6587, 0.1142, 0.647, 0.1258, 0.6457, 0.1142, 0.647, 0.114, 0.6368, 0.1256, 0.6372, 0.1258, 0.6457, 0.1256, 0.6372, 0.1424, 0.6376, 0.1425, 0.6428, 0.1488, 0.7467, 0.1524, 0.8057, 0.1235, 0.8051, 0.1232, 0.7463, 0.1488, 0.7467, 0.1232, 0.7463, 0.12, 0.6993, 0.1393, 0.698, 0.1488, 0.7467, 0.1393, 0.698, 0.1585, 0.6957, 0.1714, 0.7463, 0.1488, 0.7467, 0.1714, 0.7463, 0.1772, 0.8058, 0.1524, 0.8057, 0.05799, 0.7428, 0.05229, 0.8028, 0.03004, 0.8021, 0.03747, 0.7415, 0.05799, 0.7428, 0.03747, 0.7415, 0.05046, 0.6923, 0.0685, 0.6951, 0.05799, 0.7428, 0.0685, 0.6951, 0.08576, 0.6973, 0.07852, 0.7438, 0.05799, 0.7428, 0.07852, 0.7438, 0.07409, 0.8035, 0.05229, 0.8028, 0.09696, 0.8639, 0.09731, 0.9126, 0.07871, 0.9132, 0.07446, 0.864, 0.09696, 0.8639, 0.07446, 0.864, 0.07409, 0.8035, 0.09833, 0.8042, 0.09696, 0.8639, 0.09833, 0.8042, 0.1235, 0.8051, 0.1207, 0.8639, 0.09696, 0.8639, 0.1207, 0.8639, 0.1166, 0.9123, 0.09731, 0.9126, 0.1968, 0.8695, 0.1835, 0.921, 0.161, 0.9151, 0.1723, 0.8648, 0.1968, 0.8695, 0.1723, 0.8648, 0.1772, 0.8058, 0.2039, 0.8052, 0.004172, 0.8648, 0.0001236, 0.8009, 0.03004, 0.8021, 0.03258, 0.8632, 0.004172, 0.8648, 0.03258, 0.8632, 0.04071, 0.9141, 0.01568, 0.9169, 0.0978, 0.9417, 0.09731, 0.9126, 0.1166, 0.9123, 0.1138, 0.9415, 0.0978, 0.9417, 0.1138, 0.9415, 0.1134, 0.9613, 0.0978, 0.9614, 0.0978, 0.9417, 0.0978, 0.9614, 0.08259, 0.9614, 0.082, 0.9423, 0.0978, 0.9417, 0.082, 0.9423, 0.07871, 0.9132, 0.09731, 0.9126, 0.02374, 0.9647, 0.02361, 0.9591, 0.04632, 0.9605, 0.04584, 0.9691, 0.02374, 0.9647, 0.04584, 0.9691, 0.044, 0.9736, 0.02316, 0.9666, 0.1742, 0.9682, 0.1743, 0.9701, 0.1531, 0.974, 0.152, 0.9697, 0.1742, 0.9682, 0.152, 0.9697, 0.1523, 0.9613, 0.1746, 0.9626, 0.1332, 0.9431, 0.1394, 0.9135, 0.161, 0.9151, 0.154, 0.9451, 0.1332, 0.9431, 0.154, 0.9451, 0.1523, 0.9613, 0.1317, 0.9614, 0.1332, 0.9431, 0.1317, 0.9614, 0.1134, 0.9613, 0.1138, 0.9415, 0.1332, 0.9431, 0.1138, 0.9415, 0.1166, 0.9123, 0.1394, 0.9135, 0.02208, 0.9457, 0.01568, 0.9169, 0.04071, 0.9141, 0.04571, 0.9441, 0.02208, 0.9457, 0.04571, 0.9441, 0.04632, 0.9605, 0.02361, 0.9591, 0.1763, 0.9492, 0.1746, 0.9626, 0.1523, 0.9613, 0.154, 0.9451, 0.1763, 0.9492, 0.154, 0.9451, 0.161, 0.9151, 0.1835, 0.921, 0.06499, 0.9432, 0.06012, 0.9136, 0.07871, 0.9132, 0.082, 0.9423, 0.06499, 0.9432, 0.082, 0.9423, 0.08259, 0.9614, 0.06593, 0.9614, 0.06499, 0.9432, 0.06593, 0.9614, 0.04632, 0.9605, 0.04571, 0.9441, 0.06499, 0.9432, 0.04571, 0.9441, 0.04071, 0.9141, 0.06012, 0.9136, 0.06486, 0.9749, 0.06593, 0.9614, 0.08259, 0.9614, 0.08188, 0.9785, 0.06486, 0.9749, 0.08188, 0.9785, 0.07803, 0.9968, 0.05989, 0.9863, 0.06486, 0.9749, 0.05989, 0.9863, 0.044, 0.9736, 0.04584, 0.9691, 0.06486, 0.9749, 0.04584, 0.9691, 0.04632, 0.9605, 0.06593, 0.9614, 0.09829, 0.9798, 0.0978, 0.9614, 0.1134, 0.9613, 0.1145, 0.9788, 0.09829, 0.9798, 0.1145, 0.9788, 0.1186, 0.9962, 0.09886, 0.9999, 0.09829, 0.9798, 0.09886, 0.9999, 0.07803, 0.9968, 0.08188, 0.9785, 0.09829, 0.9798, 0.08188, 0.9785, 0.08259, 0.9614, 0.0978, 0.9614, 0.1323, 0.9749, 0.1317, 0.9614, 0.1523, 0.9613, 0.152, 0.9697, 0.1323, 0.9749, 0.152, 0.9697, 0.1531, 0.974, 0.1368, 0.9861, 0.1323, 0.9749, 0.1368, 0.9861, 0.1186, 0.9962, 0.1145, 0.9788, 0.1323, 0.9749, 0.1145, 0.9788, 0.1134, 0.9613, 0.1317, 0.9614, 0.1484, 0.8644, 0.1207, 0.8639, 0.1235, 0.8051, 0.1524, 0.8057, 0.1484, 0.8644, 0.1524, 0.8057, 0.1772, 0.8058, 0.1723, 0.8648, 0.1484, 0.8644, 0.1723, 0.8648, 0.161, 0.9151, 0.1394, 0.9135, 0.1484, 0.8644, 0.1394, 0.9135, 0.1166, 0.9123, 0.1207, 0.8639, 0.05381, 0.8635, 0.03258, 0.8632, 0.03004, 0.8021, 0.05229, 0.8028, 0.05381, 0.8635, 0.05229, 0.8028, 0.07409, 0.8035, 0.07446, 0.864, 0.05381, 0.8635, 0.07446, 0.864, 0.07871, 0.9132, 0.06012, 0.9136, 0.05381, 0.8635, 0.06012, 0.9136, 0.04071, 0.9141, 0.03258, 0.8632, 0.1042, 0.5239, 0.1049, 0.5721, 0.08705, 0.5731, 0.08079, 0.5247, 0.1042, 0.5239, 0.08079, 0.5247, 0.078, 0.4624, 0.1037, 0.4624, 0.1042, 0.5239, 0.1037, 0.4624, 0.1303, 0.4623, 0.128, 0.5235, 0.1042, 0.5239, 0.128, 0.5235, 0.1229, 0.5722, 0.1049, 0.5721, 0.2023, 0.5324, 0.1831, 0.5856, 0.1626, 0.5776, 0.1785, 0.5254, 0.2023, 0.5324, 0.1785, 0.5254, 0.1869, 0.4635, 0.2151, 0.4651, 0.01025, 0.5296, 0.0001233, 0.4629, 0.03171, 0.4625, 0.03791, 0.526, 0.01025, 0.5296, 0.03791, 0.526, 0.05052, 0.5776, 0.02818, 0.5829, 0.1052, 0.598, 0.1049, 0.5721, 0.1229, 0.5722, 0.1183, 0.5985, 0.1052, 0.598, 0.1183, 0.5985, 0.1163, 0.614, 0.105, 0.6132, 0.1052, 0.598, 0.105, 0.6132, 0.09391, 0.614, 0.09181, 0.5988, 0.1052, 0.598, 0.09181, 0.5988, 0.08705, 0.5731, 0.1049, 0.5721, 0.04568, 0.6336, 0.04392, 0.6269, 0.06442, 0.6218, 0.06649, 0.6311, 0.04568, 0.6336, 0.06649, 0.6311, 0.06724, 0.637, 0.0458, 0.6367, 0.1635, 0.6354, 0.1632, 0.6385, 0.1424, 0.6376, 0.1433, 0.6318, 0.1635, 0.6354, 0.1433, 0.6318, 0.1459, 0.6225, 0.1656, 0.6287, 0.1342, 0.6015, 0.143, 0.5743, 0.1626, 0.5776, 0.1514, 0.6069, 0.1342, 0.6015, 0.1514, 0.6069, 0.1459, 0.6225, 0.1294, 0.6169, 0.1342, 0.6015, 0.1294, 0.6169, 0.1163, 0.614, 0.1183, 0.5985, 0.1342, 0.6015, 0.1183, 0.5985, 0.1229, 0.5722, 0.143, 0.5743, 0.03923, 0.6124, 0.02818, 0.5829, 0.05052, 0.5776, 0.05997, 0.6063, 0.03923, 0.6124, 0.05997, 0.6063, 0.06442, 0.6218, 0.04392, 0.6269, 0.171, 0.6145, 0.1656, 0.6287, 0.1459, 0.6225, 0.1514, 0.6069, 0.171, 0.6145, 0.1514, 0.6069, 0.1626, 0.5776, 0.1831, 0.5856, 0.07709, 0.6016, 0.06908, 0.5751, 0.08705, 0.5731, 0.09181, 0.5988, 0.07709, 0.6016, 0.09181, 0.5988, 0.09391, 0.614, 0.08086, 0.6166, 0.07709, 0.6016, 0.08086, 0.6166, 0.06442, 0.6218, 0.05997, 0.6063, 0.07709, 0.6016, 0.05997, 0.6063, 0.05052, 0.5776, 0.06908, 0.5751, 0.08347, 0.6275, 0.08086, 0.6166, 0.09391, 0.614, 0.09502, 0.6263, 0.08347, 0.6275, 0.09502, 0.6263, 0.09538, 0.6369, 0.08433, 0.6367, 0.08347, 0.6275, 0.08433, 0.6367, 0.06724, 0.637, 0.06649, 0.6311, 0.08347, 0.6275, 0.06649, 0.6311, 0.06442, 0.6218, 0.08086, 0.6166, 0.105, 0.6258, 0.105, 0.6132, 0.1163, 0.614, 0.1148, 0.6264, 0.105, 0.6258, 0.1148, 0.6264, 0.114, 0.6368, 0.1047, 0.6368, 0.105, 0.6258, 0.1047, 0.6368, 0.09538, 0.6369, 0.09502, 0.6263, 0.105, 0.6258, 0.09502, 0.6263, 0.09391, 0.614, 0.105, 0.6132, 0.1262, 0.6281, 0.1294, 0.6169, 0.1459, 0.6225, 0.1433, 0.6318, 0.1262, 0.6281, 0.1433, 0.6318, 0.1424, 0.6376, 0.1256, 0.6372, 0.1262, 0.6281, 0.1256, 0.6372, 0.114, 0.6368, 0.1148, 0.6264, 0.1262, 0.6281, 0.1148, 0.6264, 0.1163, 0.614, 0.1294, 0.6169, 0.1548, 0.524, 0.128, 0.5235, 0.1303, 0.4623, 0.1606, 0.4627, 0.1548, 0.524, 0.1606, 0.4627, 0.1869, 0.4635, 0.1785, 0.5254, 0.1548, 0.524, 0.1785, 0.5254, 0.1626, 0.5776, 0.143, 0.5743, 0.1548, 0.524, 0.143, 0.5743, 0.1229, 0.5722, 0.128, 0.5235, 0.05937, 0.5252, 0.03791, 0.526, 0.03171, 0.4625, 0.05517, 0.4624, 0.05937, 0.5252, 0.05517, 0.4624, 0.078, 0.4624, 0.08079, 0.5247, 0.05937, 0.5252, 0.08079, 0.5247, 0.08705, 0.5731, 0.06908, 0.5751, 0.05937, 0.5252, 0.06908, 0.5751, 0.05052, 0.5776, 0.03791, 0.526, 0.1043, 0.4001, 0.08039, 0.3992, 0.08665, 0.3479, 0.1063, 0.3492, 0.1043, 0.4001, 0.1063, 0.3492, 0.1267, 0.3502, 0.1294, 0.4009, 0.1043, 0.4001, 0.1294, 0.4009, 0.1303, 0.4623, 0.1037, 0.4624, 0.1043, 0.4001, 0.1037, 0.4624, 0.078, 0.4624, 0.08039, 0.3992, 0.2097, 0.3973, 0.1837, 0.4016, 0.1733, 0.3485, 0.1969, 0.3429, 0.006369, 0.3959, 0.02049, 0.3415, 0.0468, 0.3455, 0.03632, 0.3986, 0.006369, 0.3959, 0.03632, 0.3986, 0.03171, 0.4625, 0.0001233, 0.4629, 0.2097, 0.3973, 0.2151, 0.4651, 0.1869, 0.4635, 0.1837, 0.4016, 0.1078, 0.3189, 0.1246, 0.3196, 0.1267, 0.3502, 0.1063, 0.3492, 0.1078, 0.3189, 0.1063, 0.3492, 0.08665, 0.3479, 0.0913, 0.3176, 0.1078, 0.3189, 0.0913, 0.3176, 0.09269, 0.2974, 0.1085, 0.2983, 0.1078, 0.3189, 0.1085, 0.2983, 0.1247, 0.2988, 0.1246, 0.3196, 0.03045, 0.2904, 0.05408, 0.2864, 0.05472, 0.2965, 0.03037, 0.2971, 0.1889, 0.2924, 0.189, 0.299, 0.1653, 0.2995, 0.1657, 0.2899, 0.1889, 0.2924, 0.1657, 0.2899, 0.1674, 0.2848, 0.1893, 0.2896, 0.03045, 0.2904, 0.0297, 0.2876, 0.05209, 0.2806, 0.05408, 0.2864, 0.1448, 0.3184, 0.1666, 0.3167, 0.1733, 0.3485, 0.1506, 0.3495, 0.1448, 0.3184, 0.1506, 0.3495, 0.1267, 0.3502, 0.1246, 0.3196, 0.1448, 0.3184, 0.1246, 0.3196, 0.1247, 0.2988, 0.1437, 0.2991, 0.1448, 0.3184, 0.1437, 0.2991, 0.1653, 0.2995, 0.1666, 0.3167, 0.02836, 0.3114, 0.05342, 0.3139, 0.0468, 0.3455, 0.02049, 0.3415, 0.1902, 0.3132, 0.1969, 0.3429, 0.1733, 0.3485, 0.1666, 0.3167, 0.1902, 0.3132, 0.1666, 0.3167, 0.1653, 0.2995, 0.189, 0.299, 0.02836, 0.3114, 0.03037, 0.2971, 0.05472, 0.2965, 0.05342, 0.3139, 0.0736, 0.3158, 0.0913, 0.3176, 0.08665, 0.3479, 0.06716, 0.3467, 0.0736, 0.3158, 0.06716, 0.3467, 0.0468, 0.3455, 0.05342, 0.3139, 0.0736, 0.3158, 0.05342, 0.3139, 0.05472, 0.2965, 0.0753, 0.2966, 0.0736, 0.3158, 0.0753, 0.2966, 0.09269, 0.2974, 0.0913, 0.3176, 0.07425, 0.2816, 0.09222, 0.2788, 0.09269, 0.2974, 0.0753, 0.2966, 0.07425, 0.2816, 0.0753, 0.2966, 0.05472, 0.2965, 0.05408, 0.2864, 0.07425, 0.2816, 0.05408, 0.2864, 0.05209, 0.2806, 0.06959, 0.2689, 0.07425, 0.2816, 0.06959, 0.2689, 0.08888, 0.2589, 0.09222, 0.2788, 0.1095, 0.2783, 0.1266, 0.2799, 0.1247, 0.2988, 0.1085, 0.2983, 0.1095, 0.2783, 0.1085, 0.2983, 0.09269, 0.2974, 0.09222, 0.2788, 0.1095, 0.2783, 0.09222, 0.2788, 0.08888, 0.2589, 0.1107, 0.2566, 0.1095, 0.2783, 0.1107, 0.2566, 0.1313, 0.2611, 0.1266, 0.2799, 0.1451, 0.2842, 0.1657, 0.2899, 0.1653, 0.2995, 0.1437, 0.2991, 0.1451, 0.2842, 0.1437, 0.2991, 0.1247, 0.2988, 0.1266, 0.2799, 0.1451, 0.2842, 0.1266, 0.2799, 0.1313, 0.2611, 0.1503, 0.272, 0.1451, 0.2842, 0.1503, 0.272, 0.1674, 0.2848, 0.1657, 0.2899, 0.1585, 0.4013, 0.1606, 0.4627, 0.1303, 0.4623, 0.1294, 0.4009, 0.1585, 0.4013, 0.1294, 0.4009, 0.1267, 0.3502, 0.1506, 0.3495, 0.1585, 0.4013, 0.1506, 0.3495, 0.1733, 0.3485, 0.1837, 0.4016, 0.1585, 0.4013, 0.1837, 0.4016, 0.1869, 0.4635, 0.1606, 0.4627, 0.05871, 0.399, 0.05517, 0.4624, 0.03171, 0.4625, 0.03632, 0.3986, 0.05871, 0.399, 0.03632, 0.3986, 0.0468, 0.3455, 0.06716, 0.3467, 0.05871, 0.399, 0.06716, 0.3467, 0.08665, 0.3479, 0.08039, 0.3992, 0.05871, 0.399, 0.08039, 0.3992, 0.078, 0.4624, 0.05517, 0.4624, 0.1225, 0.1242, 0.1071, 0.1238, 0.1066, 0.1025, 0.1219, 0.1016, 0.1225, 0.1242, 0.1216, 0.1465, 0.1067, 0.1449, 0.1071, 0.1238, 0.1176, 0.1718, 0.1037, 0.1689, 0.1067, 0.1449, 0.1216, 0.1465, 0.1176, 0.1718, 0.1091, 0.2036, 0.09662, 0.1993, 0.1037, 0.1689, 0.09469, 0.2463, 0.08098, 0.2397, 0.09662, 0.1993, 0.1091, 0.2036, 0.1045, 0.004856, 0.1147, 0.04868, 0.101, 0.05114, 0.08976, 0.009864, 0.1196, 0.07765, 0.105, 0.07937, 0.101, 0.05114, 0.1147, 0.04868, 0.1196, 0.07765, 0.1219, 0.1016, 0.1066, 0.1025, 0.105, 0.07937, 0.1225, 0.1242, 0.1449, 0.125, 0.1435, 0.1488, 0.1216, 0.1465, 0.1225, 0.1242, 0.1219, 0.1016, 0.1441, 0.1012, 0.1449, 0.125, 0.1176, 0.1718, 0.1388, 0.1758, 0.1303, 0.2092, 0.1091, 0.2036, 0.1176, 0.1718, 0.1216, 0.1465, 0.1435, 0.1488, 0.1388, 0.1758, 0.1045, 0.004856, 0.1303, 0.00249, 0.1369, 0.04538, 0.1147, 0.04868, 0.09469, 0.2463, 0.1091, 0.2036, 0.1303, 0.2092, 0.1191, 0.2513, 0.1196, 0.07765, 0.1415, 0.07572, 0.1441, 0.1012, 0.1219, 0.1016, 0.1196, 0.07765, 0.1147, 0.04868, 0.1369, 0.04538, 0.1415, 0.07572])
me_cube_002.materials.append(mat_material_001)
me_cube_002.use_remesh_preserve_volume = False
me_cube_002.use_remesh_preserve_attributes = False
me_cube_002.use_mirror_vertex_groups = False
me_cube_002.update()

# ---- objects
ob_cube_001 = bpy.data.objects.new('Cube.001', me_cube_002)
ob_lamp = bpy.data.objects.new('Lamp', light_lamp)
ob_camera = bpy.data.objects.new('Camera', cam_camera)

# ---- transforms, parenting, visibility, modifiers, constraints
ob_cube_001.location = (-0.1069, 0.0, 0.0)
ob_cube_001.lineart.crease_threshold = 0.0
ob_lamp.location = (4.076, 1.005, 5.904)
ob_lamp.rotation_euler = (0.6503, 0.05522, 1.866)
ob_lamp.lock_rotations_4d = False
ob_lamp.empty_display_type = 'ARROWS'
ob_lamp.color = (0.0, 0.0, 0.0, 0.0)
ob_lamp.lineart.crease_threshold = 0.0
ob_camera.location = (7.481, -6.508, 5.344)
ob_camera.rotation_euler = (1.109, 0.0, 0.8149)
ob_camera.lock_rotations_4d = False
ob_camera.empty_display_type = 'ARROWS'
ob_camera.color = (0.0, 0.0, 0.0, 0.0)
ob_camera.display_type = 'WIRE'
ob_camera.lineart.crease_threshold = 0.0

# ---- collection membership
col_collection_1.objects.link(ob_cube_001)
col_collection_1.objects.link(ob_lamp)
col_collection_1.objects.link(ob_camera)

# ---- scene / render settings (as saved in the file)
scene.camera = ob_camera
scene.frame_start = 1; scene.frame_end = 250; scene.frame_set(1)
scene.render.engine = 'BLENDER_EEVEE_NEXT'
scene.render.resolution_percentage = 50
scene.render.dither_intensity = 0.0
scene.cycles.use_denoising = False
scene.cycles.samples = 128
scene.cycles.sampling_pattern = 'TABULATED_SOBOL'
scene.cycles.use_adaptive_sampling = False
scene.cycles.use_light_tree = False
scene.cycles.blur_glossy = 0.0
scene.cycles.sample_clamp_indirect = 0.0
scene.view_settings.view_transform = 'Standard'
bpy.context.view_layer.update()
